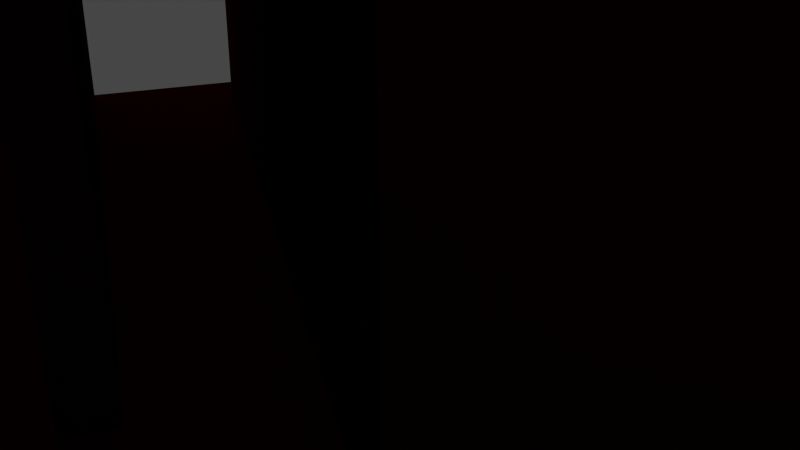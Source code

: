 # Source: edificio.blend  (saved by Blender 2.82.7; exported with 4.5.12 LTS)
import bpy
from mathutils import Matrix  # noqa: F401  (used for matrix-valued properties, if any)

bpy.ops.wm.read_factory_settings(use_empty=True)
scene = bpy.context.scene
scene.name = 'Scene'

# ---- collections
col_collection = bpy.data.collections.new('Collection'); scene.collection.children.link(col_collection)
col_parque_espana_osm = bpy.data.collections.new('parque_espana.osm'); scene.collection.children.link(col_parque_espana_osm)

# ---- materials (node trees are filled in below, after node groups)
mat_material = bpy.data.materials.new('Material')
mat_material.alpha_threshold = 0.0
mat_material.use_transparent_shadow = False
mat_material.line_color = (0.0, 0.0, 0.0, 1.0)
mat_buildings = bpy.data.materials.new('buildings')
mat_buildings.use_transparent_shadow = False
mat_buildings.diffuse_color = (0.309, 0.013, 0.012, 1.0)

# ---- material node trees
mat_material.use_nodes = True; mat_material.node_tree.nodes.clear()
_N = mat_material.node_tree.nodes; _L = mat_material.node_tree.links
n0 = _N.new('ShaderNodeOutputMaterial'); n0.name = 'Material Output'; n0.location = (300, 300)
n1 = _N.new('ShaderNodeBsdfPrincipled'); n1.name = 'Principled BSDF'; n1.location = (10, 300)
n1.distribution = 'GGX'
n1.subsurface_method = 'BURLEY'
n1.inputs[2].default_value = 0.4
n1.inputs[3].default_value = 1.45
n1.inputs[27].default_value = (0.0, 0.0, 0.0, 1.0)
n1.inputs[28].default_value = 1.0
_L.new(n1.outputs[0], n0.inputs[0])
n0.is_active_output = True

# ---- world
world_world = bpy.data.worlds.new('World'); scene.world = world_world
world_world.use_nodes = True; world_world.node_tree.nodes.clear()
_N = world_world.node_tree.nodes; _L = world_world.node_tree.links
n0 = _N.new('ShaderNodeOutputWorld'); n0.name = 'World Output'; n0.location = (300, 300)
n1 = _N.new('ShaderNodeBackground'); n1.name = 'Background'; n1.location = (10, 300)
n1.inputs[0].default_value = (0.05088, 0.05088, 0.05088, 1.0)
_L.new(n1.outputs[0], n0.inputs[0])
n0.is_active_output = True
world_world.color = (0.05088, 0.05088, 0.05088)
world_world.use_sun_shadow = False
world_world.sun_shadow_jitter_overblur = 0.0

# ---- cameras
cam_camera = bpy.data.cameras.new('Camera')
cam_camera.clip_end = 100.0
cam_camera.ortho_scale = 7.314

# ---- lights
light_light = bpy.data.lights.new('Light', 'POINT')
light_light.transmission_factor = 0.0
light_light.energy = 1000.0
light_light.shadow_soft_size = 0.1
light_light.shadow_maximum_resolution = 0.006
light_light.use_absolute_resolution = True

# ---- meshes
me_cube = bpy.data.meshes.new('Cube')
me_cube.from_pydata([(1.0, 1.0, 1.0), (1.0, 1.0, -1.0), (1.0, -1.0, 1.0), (1.0, -1.0, -1.0), (-1.0, 1.0, 1.0), (-1.0, 1.0, -1.0), (-1.0, -1.0, 1.0), (-1.0, -1.0, -1.0)], [], [(0, 4, 6, 2), (3, 2, 6, 7), (7, 6, 4, 5), (5, 1, 3, 7), (1, 0, 2, 3), (5, 4, 0, 1)])
_uv = me_cube.uv_layers.new(name='UVMap')
_uv.uv.foreach_set('vector', [0.625, 0.5, 0.875, 0.5, 0.875, 0.75, 0.625, 0.75, 0.375, 0.75, 0.625, 0.75, 0.625, 1.0, 0.375, 1.0, 0.375, 0.0, 0.625, 0.0, 0.625, 0.25, 0.375, 0.25, 0.125, 0.5, 0.375, 0.5, 0.375, 0.75, 0.125, 0.75, 0.375, 0.5, 0.625, 0.5, 0.625, 0.75, 0.375, 0.75, 0.375, 0.25, 0.625, 0.25, 0.625, 0.5, 0.375, 0.5])
me_cube.materials.append(mat_material)
me_cube.use_remesh_preserve_volume = False
me_cube.use_remesh_preserve_attributes = False
me_cube.use_mirror_vertex_groups = False
me_cube.update()
me_parque_espana_osm_buildings = bpy.data.meshes.new('parque_espana.osm_buildings')
me_parque_espana_osm_buildings.from_pydata([(-297.3, -58.83, 0.0), (-285.9, -55.43, 0.0), (-290.8, -39.09, 0.0), (-302.2, -42.5, 0.0), (128.0, 59.57, 0.0), (154.0, 38.16, 0.0), (160.0, 38.41, 0.0), (151.9, 75.82, 0.0), (136.5, 71.27, 0.0), (273.9, -249.7, 0.0), (269.7, -257.8, 0.0), (280.0, -262.7, 0.0), (283.7, -255.0, 0.0), (280.0, -262.7, 0.0), (275.7, -271.6, 0.0), (265.5, -266.7, 0.0), (269.7, -257.8, 0.0), (-136.6, 101.2, 0.0), (-127.8, 118.7, 0.0), (-112.2, 110.8, 0.0), (-121.1, 93.33, 0.0), (-120.3, 166.6, 0.0), (-110.1, 184.3, 0.0), (-100.0, 178.5, 0.0), (-110.2, 160.8, 0.0), (-116.5, 164.4, 0.0), (-117.3, 163.0, 0.0), (-112.3, 160.1, 0.0), (-123.4, 140.7, 0.0), (-126.3, 142.4, 0.0), (-127.9, 139.6, 0.0), (-133.2, 142.7, 0.0), (-131.7, 145.4, 0.0), (-134.6, 147.1, 0.0), (-123.4, 166.5, 0.0), (-118.8, 163.9, 0.0), (-118.0, 165.3, 0.0), (-102.1, 114.5, 0.0), (-97.5, 111.8, 0.0), (-100.2, 107.2, 0.0), (-104.8, 109.8, 0.0), (-97.5, 121.8, 0.0), (-93.3, 119.4, 0.0), (-96.94, 113.1, 0.0), (-101.1, 115.5, 0.0), (-82.99, 113.6, 0.0), (-74.15, 108.5, 0.0), (-81.03, 96.59, 0.0), (-89.87, 101.7, 0.0), (-70.25, 134.9, 0.0), (-65.94, 132.5, 0.0), (-67.58, 129.6, 0.0), (-71.89, 132.1, 0.0), (-73.36, 129.5, 0.0), (-76.99, 131.6, 0.0), (-72.71, 139.0, 0.0), (-69.08, 137.0, 0.0), (-84.13, 126.5, 0.0), (-78.0, 123.0, 0.0), (-80.46, 118.7, 0.0), (-86.59, 122.2, 0.0), (-67.93, 121.9, 0.0), (-59.14, 116.9, 0.0), (-64.13, 108.2, 0.0), (-72.91, 113.3, 0.0), (-63.92, 130.2, 0.0), (-54.34, 124.7, 0.0), (-57.65, 118.9, 0.0), (-67.22, 124.4, 0.0), (-60.75, 146.2, 0.0), (-55.85, 143.3, 0.0), (-60.96, 134.5, 0.0), (-65.86, 137.3, 0.0), (-68.04, 157.2, 0.0), (-64.88, 155.4, 0.0), (-70.04, 146.4, 0.0), (-73.21, 148.3, 0.0), (-82.15, 132.7, 0.0), (-86.41, 135.2, 0.0), (-72.29, 159.7, 0.0), (-100.7, 126.5, 0.0), (-93.8, 138.5, 0.0), (-87.36, 134.8, 0.0), (-94.23, 122.8, 0.0), (-112.1, 127.1, 0.0), (-122.0, 132.8, 0.0), (-118.8, 138.3, 0.0), (-108.9, 132.6, 0.0), (-81.51, 162.8, 0.0), (-75.38, 159.3, 0.0), (-84.13, 144.1, 0.0), (-90.26, 147.6, 0.0), (-91.8, 155.8, 0.0), (-88.06, 153.6, 0.0), (-96.72, 138.6, 0.0), (-105.9, 143.9, 0.0), (-91.52, 168.8, 0.0), (-86.09, 165.7, 0.0), (-98.0, 178.6, 0.0), (-90.51, 174.3, 0.0), (-96.86, 163.3, 0.0), (-104.3, 167.6, 0.0), (-118.7, 139.0, 0.0), (-113.9, 147.4, 0.0), (-106.8, 143.3, 0.0), (-111.6, 135.0, 0.0), (-126.5, 169.0, 0.0), (-121.6, 177.7, 0.0), (-116.3, 174.7, 0.0), (-121.3, 166.0, 0.0), (-130.4, 171.1, 0.0), (-123.8, 166.9, 0.0), (-137.8, 142.7, 0.0), (-144.2, 146.4, 0.0), (-134.7, 163.3, 0.0), (-150.0, 157.7, 0.0), (-154.3, 160.2, 0.0), (-156.8, 155.7, 0.0), (-159.8, 157.5, 0.0), (-153.0, 169.4, 0.0), (-145.7, 165.2, 0.0), (-143.7, 163.4, 0.0), (-139.4, 161.0, 0.0), (-138.0, 160.8, 0.0), (-144.6, 149.4, 0.0), (-152.3, 153.8, 0.0), (-179.2, 184.5, 0.0), (-155.5, 171.1, 0.0), (-162.7, 158.4, 0.0), (-186.4, 171.7, 0.0), (-318.4, 166.6, 0.0), (-261.5, 276.4, 0.0), (-232.7, 261.4, 0.0), (-289.5, 151.6, 0.0), (-281.5, 145.7, 0.0), (-232.8, 238.1, 0.0), (-206.1, 224.0, 0.0), (-254.8, 131.6, 0.0), (-155.3, 146.4, 0.0), (-158.4, 140.4, 0.0), (-159.8, 137.5, 0.0), (-165.7, 140.5, 0.0), (-164.2, 143.4, 0.0), (-162.4, 142.5, 0.0), (-159.3, 148.5, 0.0), (-138.4, 108.2, 0.0), (-136.5, 107.2, 0.0), (-138.6, 103.3, 0.0), (-140.5, 104.4, 0.0), (-145.2, 95.56, 0.0), (-144.2, 95.01, 0.0), (-146.6, 90.54, 0.0), (-147.6, 91.08, 0.0), (-149.2, 88.11, 0.0), (-146.5, 86.66, 0.0), (-149.8, 80.47, 0.0), (-176.2, 94.62, 0.0), (-164.2, 117.1, 0.0), (-162.1, 120.9, 0.0), (-155.2, 133.8, 0.0), (-133.8, 122.3, 0.0), (-140.7, 109.4, 0.0), (-170.9, 129.8, 0.0), (-166.0, 127.4, 0.0), (-166.9, 125.6, 0.0), (-169.7, 120.0, 0.0), (-174.6, 122.4, 0.0), (-171.8, 128.1, 0.0), (-173.5, 129.0, 0.0), (-172.6, 130.7, 0.0), (-139.5, 100.5, 0.0), (-134.2, 97.69, 0.0), (-139.0, 88.71, 0.0), (-144.3, 91.55, 0.0), (-167.8, 122.3, 0.0), (-163.7, 120.2, 0.0), (-166.8, 114.2, 0.0), (-170.8, 116.3, 0.0), (-186.6, 93.64, 0.0), (-191.2, 95.97, 0.0), (-178.5, 120.9, 0.0), (-173.9, 118.6, 0.0), (-180.2, 89.98, 0.0), (-185.2, 92.51, 0.0), (-173.3, 115.9, 0.0), (-168.3, 113.4, 0.0), (-210.4, 107.5, 0.0), (-218.1, 111.4, 0.0), (-211.3, 124.9, 0.0), (-203.6, 121.0, 0.0), (-192.0, 96.53, 0.0), (-199.4, 100.3, 0.0), (-193.0, 112.8, 0.0), (-185.7, 109.0, 0.0), (-137.8, 136.5, 0.0), (-133.2, 134.2, 0.0), (-137.0, 126.7, 0.0), (-141.6, 129.1, 0.0), (-144.7, 140.5, 0.0), (-140.7, 138.5, 0.0), (-144.9, 130.1, 0.0), (-149.0, 132.2, 0.0), (-174.2, 156.4, 0.0), (-170.2, 154.4, 0.0), (-174.4, 146.2, 0.0), (-178.4, 148.3, 0.0), (-181.6, 160.6, 0.0), (-176.9, 158.2, 0.0), (-179.0, 154.1, 0.0), (-183.7, 156.5, 0.0), (-187.8, 156.7, 0.0), (-178.5, 152.0, 0.0), (-180.5, 148.1, 0.0), (-189.7, 152.8, 0.0), (-189.5, 165.2, 0.0), (-185.9, 163.4, 0.0), (-190.6, 154.1, 0.0), (-194.2, 156.0, 0.0), (-170.9, 142.1, 0.0), (-174.8, 134.5, 0.0), (-187.6, 141.0, 0.0), (-183.7, 148.6, 0.0), (-155.8, 135.2, 0.0), (-156.1, 134.6, 0.0), (-159.0, 136.0, 0.0), (-156.9, 140.2, 0.0), (-154.6, 139.0, 0.0), (-151.7, 144.7, 0.0), (-147.2, 142.4, 0.0), (-151.9, 133.2, 0.0), (-164.5, 127.8, 0.0), (-169.9, 130.5, 0.0), (-166.6, 137.1, 0.0), (-161.2, 134.3, 0.0), (-158.0, 132.7, 0.0), (-161.3, 126.2, 0.0), (-162.1, 124.8, 0.0), (-165.3, 126.4, 0.0), (-196.3, 120.4, 0.0), (-189.8, 133.3, 0.0), (-180.3, 128.4, 0.0), (-186.8, 115.6, 0.0), (-201.3, 122.0, 0.0), (-206.7, 124.7, 0.0), (-199.9, 138.2, 0.0), (-194.5, 135.5, 0.0), (-208.7, 105.9, 0.0), (-201.3, 120.4, 0.0), (-192.6, 116.0, 0.0), (-200.0, 101.5, 0.0), (-118.6, -102.4, 0.0), (-124.1, -99.54, 0.0), (-127.6, -97.76, 0.0), (-124.7, -92.08, 0.0), (-121.2, -93.86, 0.0), (-118.7, -88.99, 0.0), (-122.2, -87.22, 0.0), (-119.5, -82.05, 0.0), (-116.7, -76.45, 0.0), (-111.4, -79.16, 0.0), (-113.7, -83.71, 0.0), (-110.0, -85.6, 0.0), (-299.6, -65.19, 0.0), (-289.3, -70.5, 0.0), (-290.9, -73.64, 0.0), (-292.9, -77.55, 0.0), (-298.2, -74.83, 0.0), (-296.2, -70.91, 0.0), (-301.2, -68.33, 0.0), (-281.2, -79.25, 0.0), (-279.9, -76.8, 0.0), (-277.7, -77.94, 0.0), (-279.4, -81.23, 0.0), (-276.3, -82.79, 0.0), (-278.4, -86.92, 0.0), (-287.9, -82.08, 0.0), (-285.7, -77.94, 0.0), (-283.9, -78.87, 0.0), (-283.5, -78.03, 0.0), (-291.9, -93.84, 0.0), (-293.7, -97.42, 0.0), (-298.1, -95.18, 0.0), (-296.3, -91.59, 0.0), (-297.2, -91.09, 0.0), (-296.8, -90.24, 0.0), (-295.8, -90.73, 0.0), (-291.4, -92.99, 0.0), (-296.0, -112.6, 0.0), (-302.6, -109.2, 0.0), (-308.1, -106.4, 0.0), (-306.5, -103.1, 0.0), (-300.9, -105.9, 0.0), (-298.3, -100.8, 0.0), (-291.7, -104.2, 0.0), (-295.8, -85.32, 0.0), (-290.2, -88.2, 0.0), (-291.6, -90.88, 0.0), (-297.2, -88.01, 0.0), (-291.9, -80.74, 0.0), (-279.9, -86.93, 0.0), (-282.0, -91.09, 0.0), (-294.1, -84.9, 0.0), (-279.3, -52.72, 0.0), (-278.2, -50.68, 0.0), (-275.6, -52.03, 0.0), (-276.6, -54.07, 0.0), (-273.2, -55.82, 0.0), (-276.4, -61.94, 0.0), (-279.8, -60.19, 0.0), (-282.4, -58.83, 0.0), (-276.8, -71.31, 0.0), (-283.5, -67.87, 0.0), (-281.4, -63.85, 0.0), (-274.7, -67.28, 0.0), (-271.8, -61.69, 0.0), (-268.4, -63.43, 0.0), (-274.1, -74.38, 0.0), (-277.4, -72.64, 0.0), (-237.0, -81.73, 0.0), (-243.4, -78.43, 0.0), (-245.8, -77.21, 0.0), (-244.4, -74.48, 0.0), (-242.0, -75.7, 0.0), (-239.3, -70.32, 0.0), (-232.9, -73.61, 0.0), (-238.0, -89.61, 0.0), (-236.5, -86.71, 0.0), (-236.8, -86.58, 0.0), (-233.9, -80.94, 0.0), (-233.6, -81.06, 0.0), (-230.5, -75.02, 0.0), (-225.1, -77.79, 0.0), (-232.6, -92.38, 0.0), (-267.0, -95.73, 0.0), (-257.4, -100.7, 0.0), (-264.2, -114.0, 0.0), (-273.8, -109.1, 0.0), (-253.6, -88.84, 0.0), (-261.7, -84.66, 0.0), (-251.7, -65.19, 0.0), (-243.6, -69.37, 0.0), (-252.9, -89.54, 0.0), (-247.8, -79.63, 0.0), (-241.9, -82.64, 0.0), (-247.0, -92.57, 0.0), (-247.2, -106.3, 0.0), (-251.0, -104.4, 0.0), (-246.5, -95.53, 0.0), (-242.7, -97.46, 0.0), (-239.4, -90.95, 0.0), (-230.4, -95.53, 0.0), (-238.3, -110.9, 0.0), (-218.7, -107.8, 0.0), (-218.0, -106.3, 0.0), (-214.5, -108.1, 0.0), (-212.3, -103.8, 0.0), (-207.2, -106.4, 0.0), (-209.4, -110.7, 0.0), (-210.2, -112.2, 0.0), (-215.3, -109.6, 0.0), (-187.5, -101.7, 0.0), (-180.7, -105.3, 0.0), (-184.9, -113.6, 0.0), (-191.8, -110.0, 0.0), (-207.5, -86.94, 0.0), (-199.8, -90.89, 0.0), (-204.2, -99.61, 0.0), (-211.9, -95.66, 0.0), (-92.57, -73.35, 0.0), (-88.71, -75.33, 0.0), (-91.31, -80.39, 0.0), (-95.16, -78.41, 0.0), (-35.69, -90.39, 0.0), (-20.78, -98.04, 0.0), (-26.68, -109.5, 0.0), (-41.59, -101.9, 0.0), (-44.42, -85.74, 0.0), (-38.06, -89.01, 0.0), (-47.8, -108.0, 0.0), (-54.15, -104.7, 0.0), (-50.75, -80.82, 0.0), (-45.7, -83.41, 0.0), (-57.09, -105.6, 0.0), (-62.14, -103.0, 0.0), (-59.91, -76.16, 0.0), (-54.39, -78.99, 0.0), (-66.24, -102.1, 0.0), (-71.75, -99.25, 0.0), (-74.69, -80.25, 0.0), (-69.21, -83.07, 0.0), (-71.59, -87.72, 0.0), (-77.07, -84.9, 0.0), (-73.99, -73.77, 0.0), (-67.0, -77.36, 0.0), (-68.92, -81.1, 0.0), (-75.91, -77.51, 0.0), (-73.0, -69.13, 0.0), (-63.45, -74.03, 0.0), (-64.98, -77.01, 0.0), (-74.53, -72.11, 0.0), (-85.82, -62.51, 0.0), (-76.79, -67.14, 0.0), (-79.76, -72.93, 0.0), (-88.78, -68.29, 0.0), (-99.47, -54.9, 0.0), (-110.2, -75.75, 0.0), (-119.4, -71.02, 0.0), (-108.7, -50.16, 0.0), (-102.1, -88.13, 0.0), (-106.2, -96.04, 0.0), (-111.4, -93.34, 0.0), (-107.4, -85.45, 0.0), (-102.0, -77.43, 0.0), (-94.34, -81.36, 0.0), (-96.52, -85.6, 0.0), (-104.2, -81.67, 0.0), (-103.7, -96.45, 0.0), (-99.89, -89.03, 0.0), (-92.57, -92.78, 0.0), (-96.38, -100.2, 0.0), (-137.3, -76.88, 0.0), (-129.6, -80.86, 0.0), (-136.9, -95.18, 0.0), (-144.7, -91.19, 0.0), (-135.1, -73.35, 0.0), (-132.1, -67.49, 0.0), (-123.1, -72.09, 0.0), (-126.1, -77.95, 0.0), (-121.4, -42.94, 0.0), (-108.4, -49.61, 0.0), (-119.4, -71.02, 0.0), (-132.4, -64.34, 0.0), (-87.64, -25.34, 0.0), (-80.21, -29.24, 0.0), (-82.15, -32.94, 0.0), (-89.59, -29.04, 0.0), (-92.01, -36.47, 0.0), (-85.51, -39.87, 0.0), (-87.64, -43.93, 0.0), (-94.13, -40.52, 0.0), (-24.42, -62.09, 0.0), (-20.11, -64.35, 0.0), (-26.53, -76.59, 0.0), (-30.85, -74.33, 0.0), (-29.91, -58.99, 0.0), (-26.19, -60.95, 0.0), (-31.6, -71.24, 0.0), (-35.32, -69.29, 0.0), (-24.7, -48.86, 0.0), (-20.43, -51.1, 0.0), (-24.42, -58.71, 0.0), (-28.7, -56.46, 0.0), (-39.2, -49.84, 0.0), (-29.37, -55.0, 0.0), (-36.11, -67.86, 0.0), (-45.95, -62.7, 0.0), (-49.61, -56.44, 0.0), (-45.83, -58.43, 0.0), (-48.39, -63.32, 0.0), (-52.18, -61.33, 0.0), (-55.82, -59.41, 0.0), (-53.26, -54.52, 0.0), (-49.91, -48.15, 0.0), (-46.26, -50.06, 0.0), (-60.47, -43.78, 0.0), (-52.93, -47.56, 0.0), (-57.57, -56.85, 0.0), (-65.11, -53.08, 0.0), (-74.27, -20.69, 0.0), (-68.18, -23.69, 0.0), (-72.13, -31.7, 0.0), (-78.21, -28.72, 0.0), (-100.9, -6.467, 0.0), (-83.84, -15.91, 0.0), (-96.5, -38.76, 0.0), (-113.5, -29.33, 0.0), (-89.76, -2.248, 0.0), (-85.18, -5.031, 0.0), (-89.11, -11.51, 0.0), (-93.7, -8.727, 0.0), (-25.97, -19.15, 0.0), (-13.07, -25.59, 0.0), (-23.08, -45.59, 0.0), (-35.97, -39.14, 0.0), (-36.39, -12.39, 0.0), (-26.82, -17.38, 0.0), (-36.97, -36.8, 0.0), (-46.53, -31.82, 0.0), (-54.7, 1.559, 0.0), (-37.81, -6.735, 0.0), (-49.06, -29.69, 0.0), (-65.96, -21.4, 0.0), (-89.19, 18.74, 0.0), (-62.87, 4.653, 0.0), (-70.95, -10.48, 0.0), (-97.28, 3.596, 0.0), (-107.2, 135.9, 0.0), (-101.1, 132.5, 0.0), (-102.7, 129.7, 0.0), (-108.8, 133.0, 0.0), (-66.1, 58.3, 0.0), (-44.42, 46.19, 0.0), (-49.2, 37.63, 0.0), (-70.88, 49.74, 0.0), (-42.17, 85.79, 0.0), (-40.62, 88.99, 0.0), (-24.7, 81.25, 0.0), (-26.64, 77.28, 0.0), (-9.218, 67.73, 0.0), (-22.5, 43.49, 0.0), (-63.61, 66.02, 0.0), (-50.33, 90.26, 0.0), (-102.8, 69.84, 0.0), (-108.9, 73.25, 0.0), (-106.8, 77.02, 0.0), (-100.7, 73.62, 0.0), (-96.94, 63.64, 0.0), (-103.1, 67.14, 0.0), (-100.7, 71.39, 0.0), (-94.54, 67.91, 0.0), (-78.77, 79.69, 0.0), (-86.49, 65.98, 0.0), (-101.9, 74.63, 0.0), (-94.14, 88.34, 0.0), (-106.6, 66.46, 0.0), (-111.1, 58.61, 0.0), (-114.3, 60.41, 0.0), (-109.8, 68.26, 0.0), (-98.91, 47.6, 0.0), (-107.5, 52.42, 0.0), (-101.0, 63.93, 0.0), (-92.43, 59.1, 0.0), (-126.3, 74.6, 0.0), (-118.9, 87.71, 0.0), (-119.2, 87.86, 0.0), (-114.3, 96.56, 0.0), (-111.9, 95.23, 0.0), (-109.4, 99.79, 0.0), (-110.1, 100.2, 0.0), (-106.3, 107.0, 0.0), (-96.65, 101.5, 0.0), (-100.5, 94.77, 0.0), (-105.0, 97.34, 0.0), (-107.6, 92.79, 0.0), (-103.8, 90.68, 0.0), (-108.7, 81.99, 0.0), (-109.7, 82.51, 0.0), (-111.9, 78.59, 0.0), (-109.3, 77.17, 0.0), (-114.0, 68.85, 0.0), (-116.5, 70.28, 0.0), (-119.1, 65.75, 0.0), (-116.4, 64.21, 0.0), (-120.1, 57.52, 0.0), (-125.7, 60.64, 0.0), (-130.0, 63.09, 0.0), (-127.2, 68.11, 0.0), (-129.3, 69.27, 0.0), (-129.0, 69.78, 0.0), (-130.1, 70.38, 0.0), (-127.4, 75.2, 0.0), (-141.7, 79.37, 0.0), (-142.3, 78.34, 0.0), (-140.6, 77.45, 0.0), (-142.3, 74.26, 0.0), (-144.1, 75.2, 0.0), (-149.6, 78.11, 0.0), (-143.6, 89.48, 0.0), (-139.1, 87.11, 0.0), (-135.7, 93.56, 0.0), (-134.5, 92.97, 0.0), (-129.9, 90.53, 0.0), (-132.3, 85.99, 0.0), (-136.9, 88.44, 0.0), (-140.1, 82.49, 0.0), (-136.1, 80.38, 0.0), (-137.8, 77.27, 0.0), (-291.5, 97.6, 0.0), (-276.9, 88.99, 0.0), (-279.5, 84.47, 0.0), (-285.1, 87.74, 0.0), (-287.0, 84.48, 0.0), (-296.1, 89.83, 0.0), (-284.9, 71.25, 0.0), (-287.2, 67.42, 0.0), (-294.9, 71.96, 0.0), (-292.6, 75.8, 0.0), (-267.3, 113.0, 0.0), (-263.8, 111.0, 0.0), (-270.1, 100.2, 0.0), (-272.8, 95.54, 0.0), (-276.3, 97.58, 0.0), (-273.6, 102.3, 0.0), (-281.9, 107.2, 0.0), (-285.4, 101.3, 0.0), (-291.5, 104.9, 0.0), (-288.1, 110.8, 0.0), (-293.6, 114.0, 0.0), (-287.3, 124.8, 0.0), (-299.5, 131.2, 0.0), (-290.0, 126.1, 0.0), (-295.2, 116.4, 0.0), (-304.8, 121.5, 0.0), (-190.6, 42.53, 0.0), (-183.6, 38.68, 0.0), (-184.9, 36.44, 0.0), (-191.8, 40.28, 0.0), (-231.8, 52.67, 0.0), (-225.3, 49.06, 0.0), (-228.6, 43.18, 0.0), (-220.8, 38.83, 0.0), (-226.5, 28.59, 0.0), (-255.6, 44.79, 0.0), (-249.9, 55.03, 0.0), (-246.6, 61.06, 0.0), (-237.0, 55.76, 0.0), (-240.4, 49.73, 0.0), (-235.1, 46.79, 0.0), (-141.6, -6.834, 0.0), (-141.4, -6.467, 0.0), (-132.8, -11.28, 0.0), (-131.2, -8.404, 0.0), (-134.7, -6.467, 0.0), (-134.1, -5.387, 0.0), (-130.6, -7.313, 0.0), (-126.1, -9.796, 0.0), (-128.3, -13.76, 0.0), (-132.6, -21.4, 0.0), (-137.0, -18.91, 0.0), (-156.5, -8.115, 0.0), (-152.4, -0.8343, 0.0), (-149.1, -2.704, 0.0), (-146.5, 1.848, 0.0), (-142.7, -0.2777, 0.0), (-139.7, -1.925, 0.0), (-140.4, -3.228, 0.0), (-143.4, -1.58, 0.0), (-145.2, -4.831, 0.0), (-146.4, 48.16, 0.0), (-134.0, 41.28, 0.0), (-136.4, 36.99, 0.0), (-134.3, 35.86, 0.0), (-140.3, 25.07, 0.0), (-142.3, 26.21, 0.0), (-145.8, 19.99, 0.0), (-158.2, 26.88, 0.0), (-158.9, 36.19, 0.0), (-156.1, 34.67, 0.0), (-157.5, 32.25, 0.0), (-160.2, 33.78, 0.0), (-116.1, 29.86, 0.0), (-111.8, 27.46, 0.0), (-115.4, 20.98, 0.0), (-119.7, 23.38, 0.0), (-131.9, 19.72, 0.0), (-139.0, 23.71, 0.0), (-135.8, 29.58, 0.0), (-128.6, 25.57, 0.0), (-122.1, 24.11, 0.0), (-135.0, 31.3, 0.0), (-132.7, 35.49, 0.0), (-118.7, 27.71, 0.0), (-125.0, 16.31, 0.0), (-126.1, 16.9, 0.0), (-140.4, 11.6, 0.0), (-138.9, 14.32, 0.0), (-123.0, 5.5, 0.0), (-124.5, 2.783, 0.0), (-121.7, 1.203, 0.0), (-124.1, -3.228, 0.0), (-146.3, 9.084, 0.0), (-143.8, 13.53, 0.0), (-184.9, 36.44, 0.0), (-183.4, 39.15, 0.0), (-179.9, 37.22, 0.0), (-181.4, 34.5, 0.0), (-178.2, 35.62, 0.0), (-173.9, 33.24, 0.0), (-175.2, 30.84, 0.0), (-179.5, 33.23, 0.0), (-219.5, 84.29, 0.0), (-221.4, 80.83, 0.0), (-231.6, 86.47, 0.0), (-227.7, 93.35, 0.0), (-215.1, 86.35, 0.0), (-217.0, 82.93, 0.0), (-165.1, 38.31, 0.0), (-161.9, 36.55, 0.0), (-164.2, 32.39, 0.0), (-167.4, 34.14, 0.0), (-161.4, 46.75, 0.0), (-157.7, 44.66, 0.0), (-160.7, 39.15, 0.0), (-164.5, 41.24, 0.0), (-168.6, 30.13, 0.0), (-165.6, 28.48, 0.0), (-167.2, 25.63, 0.0), (-170.2, 27.3, 0.0), (-211.8, 60.55, 0.0), (-214.2, 56.25, 0.0), (-219.4, 59.15, 0.0), (-217.0, 63.44, 0.0), (-219.9, 48.16, 0.0), (-221.5, 45.22, 0.0), (-223.2, 46.19, 0.0), (-221.6, 49.13, 0.0), (-215.1, 54.64, 0.0), (-217.9, 49.59, 0.0), (-221.1, 51.4, 0.0), (-218.3, 56.44, 0.0), (-220.6, 69.14, 0.0), (-224.9, 61.38, 0.0), (-239.8, 69.7, 0.0), (-235.5, 77.46, 0.0), (-201.3, 78.29, 0.0), (-209.0, 64.42, 0.0), (-220.0, 70.54, 0.0), (-212.3, 84.41, 0.0), (-187.6, 31.4, 0.0), (-183.2, 28.93, 0.0), (-189.3, 17.89, 0.0), (-193.7, 20.36, 0.0), (-176.2, 20.98, 0.0), (-172.7, 19.05, 0.0), (-174.9, 15.07, 0.0), (-178.4, 17.0, 0.0), (-180.7, 30.41, 0.0), (-175.0, 27.24, 0.0), (-180.4, 17.47, 0.0), (-186.1, 20.64, 0.0), (-195.7, 25.97, 0.0), (-190.9, 34.55, 0.0), (-188.0, 32.95, 0.0), (-195.6, 19.38, 0.0), (-200.4, 22.05, 0.0), (-197.6, 27.04, 0.0), (-173.7, 62.24, 0.0), (-159.1, 54.14, 0.0), (-169.6, 35.21, 0.0), (-184.2, 43.32, 0.0), (-188.2, 69.72, 0.0), (-183.3, 67.0, 0.0), (-185.5, 63.09, 0.0), (-190.4, 65.8, 0.0), (-194.5, 58.39, 0.0), (-189.6, 55.65, 0.0), (-195.9, 44.22, 0.0), (-200.9, 46.96, 0.0), (-203.4, 48.35, 0.0), (-212.2, 53.25, 0.0), (-207.3, 61.96, 0.0), (-201.9, 58.97, 0.0), (-200.4, 61.67, 0.0), (-199.3, 63.7, 0.0), (-195.9, 61.79, 0.0), (-190.7, 71.11, 0.0), (-206.3, 32.47, 0.0), (-201.0, 41.97, 0.0), (-193.7, 37.94, 0.0), (-205.3, 17.08, 0.0), (-212.6, 21.11, 0.0), (-223.5, 27.19, 0.0), (-217.2, 38.55, 0.0), (-250.3, 0.4247, 0.0), (-253.4, 2.228, 0.0), (-256.3, 3.92, 0.0), (-253.5, 8.74, 0.0), (-250.6, 7.048, 0.0), (-247.6, 12.17, 0.0), (-250.7, 13.95, 0.0), (-247.1, 20.08, 0.0), (-244.1, 18.31, 0.0), (-241.0, 16.51, 0.0), (-244.5, 10.38, 0.0), (-260.9, -1.735, 0.0), (-264.5, -8.024, 0.0), (-278.4, 0.002141, 0.0), (-274.2, 7.182, 0.0), (-266.5, 2.729, 0.0), (-266.0, 3.62, 0.0), (-257.3, -1.401, 0.0), (-258.3, -3.182, 0.0), (-247.3, -34.06, 0.0), (-250.9, -31.97, 0.0), (-254.4, -29.97, 0.0), (-245.8, -15.06, 0.0), (-242.3, -17.05, 0.0), (-239.3, -11.82, 0.0), (-235.7, -13.92, 0.0), (-238.7, -19.16, 0.0), (-239.4, -32.75, 0.0), (-237.6, -33.78, 0.0), (-240.3, -38.48, 0.0), (-246.2, -35.09, 0.0), (-243.5, -30.39, 0.0), (-233.9, -13.94, 0.0), (-229.9, -16.3, 0.0), (-213.1, 4.933, 0.0), (-205.3, 0.4353, 0.0), (-216.3, -18.58, 0.0), (-224.1, -14.08, 0.0), (-234.2, -10.83, 0.0), (-222.3, 9.742, 0.0), (-215.2, 5.634, 0.0), (-227.1, -14.94, 0.0), (-239.8, 0.9255, 0.0), (-235.9, 7.605, 0.0), (-229.9, 4.154, 0.0), (-237.2, -8.403, 0.0), (-243.2, -4.941, 0.0), (-243.9, -4.496, 0.0), (-240.5, 1.371, 0.0), (-256.2, 15.5, 0.0), (-258.7, 11.09, 0.0), (-256.6, 9.865, 0.0), (-258.9, 5.969, 0.0), (-261.0, 7.182, 0.0), (-262.9, 8.306, 0.0), (-258.1, 16.62, 0.0), (-252.8, 25.77, 0.0), (-248.9, 23.52, 0.0), (-254.2, 14.37, 0.0), (-285.9, -15.91, 0.0), (-278.0, -2.269, 0.0), (-252.9, -16.77, 0.0), (-260.8, -30.41, 0.0), (-207.2, -55.75, 0.0), (-198.9, -41.81, 0.0), (-195.6, -43.79, 0.0), (-201.3, -53.4, 0.0), (-200.0, -54.2, 0.0), (-202.6, -58.53, 0.0), (-174.5, -62.29, 0.0), (-176.5, -61.1, 0.0), (-174.2, -57.21, 0.0), (-169.3, -60.11, 0.0), (-171.6, -64.01, 0.0), (-174.1, -68.03, 0.0), (-176.9, -66.31, 0.0), (-165.4, -64.79, 0.0), (-168.3, -69.7, 0.0), (-170.7, -68.26, 0.0), (-167.8, -63.35, 0.0), (-167.4, -63.54, 0.0), (-166.1, -61.25, 0.0), (-164.0, -62.48, 0.0), (-185.6, -28.05, 0.0), (-178.6, -32.24, 0.0), (-180.4, -35.15, 0.0), (-182.8, -39.27, 0.0), (-186.2, -37.28, 0.0), (-184.7, -34.78, 0.0), (-182.7, -35.93, 0.0), (-181.8, -34.31, 0.0), (-185.8, -31.9, 0.0), (-187.8, -35.2, 0.0), (-189.3, -34.26, 0.0), (-157.9, -51.95, 0.0), (-153.6, -54.55, 0.0), (-156.1, -58.71, 0.0), (-160.4, -56.12, 0.0), (-187.3, -53.92, 0.0), (-181.9, -57.17, 0.0), (-187.5, -66.46, 0.0), (-192.9, -63.2, 0.0), (-195.2, -50.96, 0.0), (-190.4, -53.86, 0.0), (-195.1, -61.67, 0.0), (-199.9, -58.78, 0.0), (-207.7, -50.23, 0.0), (-205.8, -51.38, 0.0), (-208.5, -55.93, 0.0), (-214.0, -52.64, 0.0), (-205.8, -38.99, 0.0), (-202.2, -41.12, 0.0), (-201.8, -31.11, 0.0), (-196.1, -34.53, 0.0), (-198.3, -38.15, 0.0), (-204.0, -34.73, 0.0), (-212.8, -14.92, 0.0), (-199.1, -23.14, 0.0), (-202.1, -28.15, 0.0), (-215.8, -19.92, 0.0), (-190.6, -6.467, 0.0), (-198.2, -19.12, 0.0), (-210.6, -11.68, 0.0), (-203.0, 0.9696, 0.0), (-186.6, -26.18, 0.0), (-189.1, -30.32, 0.0), (-192.3, -28.44, 0.0), (-189.8, -24.3, 0.0), (-182.0, -19.57, 0.0), (-184.9, -24.39, 0.0), (-189.2, -21.82, 0.0), (-186.3, -17.0, 0.0), (-178.3, -17.73, 0.0), (-171.6, -21.26, 0.0), (-175.8, -29.29, 0.0), (-182.5, -25.76, 0.0), (-182.4, -51.67, 0.0), (-192.2, -46.22, 0.0), (-187.5, -37.9, 0.0), (-177.8, -43.36, 0.0), (-170.0, -20.13, 0.0), (-163.8, -23.41, 0.0), (-174.0, -42.56, 0.0), (-180.2, -39.27, 0.0), (-158.2, -27.31, 0.0), (-140.8, -36.08, 0.0), (-148.4, -51.14, 0.0), (-165.8, -42.38, 0.0), (-220.5, -231.0, 0.0), (-230.5, -248.7, 0.0), (-222.1, -253.5, 0.0), (-219.3, -248.6, 0.0), (-204.0, -257.2, 0.0), (-194.8, -262.4, 0.0), (-187.6, -249.6, 0.0), (223.0, -251.7, 0.0), (218.7, -261.0, 0.0), (240.1, -270.7, 0.0), (244.6, -262.1, 0.0), (227.3, -242.3, 0.0), (223.0, -251.6, 0.0), (246.4, -262.8, 0.0), (247.6, -259.6, 0.0), (252.7, -261.3, 0.0), (255.3, -257.8, 0.0), (231.9, -228.1, 0.0), (230.8, -232.4, 0.0), (240.0, -238.4, 0.0), (244.8, -241.0, 0.0), (247.8, -245.8, 0.0), (251.5, -240.3, 0.0), (235.3, -217.6, 0.0), (231.0, -226.8, 0.0), (252.3, -236.5, 0.0), (256.8, -228.0, 0.0), (254.5, -215.2, 0.0), (260.5, -218.1, 0.0), (257.9, -224.2, 0.0), (251.7, -221.3, 0.0), (259.3, -183.8, 0.0), (275.7, -191.0, 0.0), (273.5, -196.2, 0.0), (257.0, -189.0, 0.0), (249.5, -191.3, 0.0), (262.2, -197.5, 0.0), (259.5, -202.9, 0.0), (267.9, -206.9, 0.0), (269.5, -203.6, 0.0), (277.7, -207.6, 0.0), (270.2, -222.8, 0.0), (260.5, -218.1, 0.0), (254.5, -215.2, 0.0), (243.1, -209.6, 0.0), (247.2, -201.2, 0.0), (245.2, -200.2, 0.0), (96.92, -203.5, 0.0), (105.0, -207.7, 0.0), (107.9, -225.2, 0.0), (140.2, -220.9, 0.0), (136.6, -186.7, 0.0), (128.0, -176.8, 0.0), (114.7, -169.9, 0.0), (-21.82, -114.8, 0.0), (-10.45, -121.2, 0.0), (-1.974, -106.0, 0.0), (-16.61, -97.83, 0.0), (-19.12, -102.3, 0.0), (-15.86, -104.2, 0.0), (43.64, -153.3, 0.0), (51.75, -157.5, 0.0), (49.11, -162.6, 0.0), (56.26, -166.3, 0.0), (51.92, -174.7, 0.0), (36.65, -166.7, 0.0), (92.05, -139.3, 0.0), (101.7, -144.5, 0.0), (106.2, -136.3, 0.0), (96.52, -131.1, 0.0), (107.4, -106.3, 0.0), (116.9, -111.1, 0.0), (117.4, -121.5, 0.0), (116.4, -123.5, 0.0), (102.3, -116.3, 0.0), (113.8, -123.4, 0.0), (122.2, -127.8, 0.0), (118.1, -135.8, 0.0), (109.7, -131.4, 0.0), (109.5, -132.9, 0.0), (103.4, -144.9, 0.0), (113.6, -150.0, 0.0), (115.2, -146.8, 0.0), (120.5, -149.5, 0.0), (124.9, -140.8, 0.0), (37.96, -127.2, 0.0), (43.28, -130.0, 0.0), (40.18, -136.0, 0.0), (34.87, -133.2, 0.0), (44.26, -130.0, 0.0), (57.27, -136.6, 0.0), (48.04, -154.7, 0.0), (37.21, -149.1, 0.0), (38.51, -146.6, 0.0), (36.34, -145.5, 0.0), (37.99, -184.1, 0.0), (23.77, -176.6, 0.0), (30.17, -164.5, 0.0), (44.39, -172.0, 0.0), (61.35, -170.7, 0.0), (68.19, -174.3, 0.0), (55.41, -199.0, 0.0), (44.31, -193.2, 0.0), (55.87, -170.9, 0.0), (60.14, -173.1, 0.0), (65.64, -197.0, 0.0), (82.25, -205.6, 0.0), (85.23, -199.9, 0.0), (87.28, -201.0, 0.0), (92.71, -190.5, 0.0), (88.36, -188.3, 0.0), (91.2, -182.8, 0.0), (81.91, -178.0, 0.0), (80.11, -181.4, 0.0), (77.12, -179.9, 0.0), (71.9, -189.9, 0.0), (69.86, -188.9, 0.0), (66.68, -143.1, 0.0), (82.04, -151.0, 0.0), (71.54, -171.3, 0.0), (56.18, -163.3, 0.0), (58.01, -137.1, 0.0), (65.19, -140.8, 0.0), (56.75, -157.2, 0.0), (49.57, -153.6, 0.0), (55.41, -110.2, 0.0), (62.27, -113.6, 0.0), (69.21, -99.94, 0.0), (62.35, -96.47, 0.0), (58.85, -121.6, 0.0), (69.08, -127.0, 0.0), (74.03, -117.7, 0.0), (71.11, -116.2, 0.0), (73.71, -111.2, 0.0), (66.37, -107.3, 0.0), (259.4, -242.7, 0.0), (263.8, -245.1, 0.0), (261.1, -251.0, 0.0), (256.7, -248.8, 0.0), (75.69, -261.6, 0.0), (71.63, -266.7, 0.0), (74.62, -273.0, 0.0), (79.25, -276.7, 0.0), (83.58, -280.2, 0.0), (89.54, -272.7, 0.0), (267.8, -233.8, 0.0), (272.6, -224.5, 0.0), (292.0, -234.4, 0.0), (287.3, -243.7, 0.0), (275.1, -224.9, 0.0), (278.7, -217.7, 0.0), (296.5, -226.4, 0.0), (292.9, -233.6, 0.0), (279.1, -217.4, 0.0), (282.9, -210.0, 0.0), (301.5, -219.6, 0.0), (297.7, -227.0, 0.0), (280.8, -208.6, 0.0), (285.5, -199.1, 0.0), (307.2, -209.9, 0.0), (302.5, -219.4, 0.0), (285.2, -198.3, 0.0), (289.6, -189.9, 0.0), (311.4, -201.3, 0.0), (307.1, -209.6, 0.0), (286.9, -187.1, 0.0), (290.8, -179.6, 0.0), (315.6, -192.6, 0.0), (311.7, -200.1, 0.0), (272.6, -243.5, 0.0), (275.2, -238.8, 0.0), (283.2, -243.3, 0.0), (280.6, -248.0, 0.0), (6.698, 250.1, 0.0), (10.89, 231.2, 0.0), (17.6, 232.7, 0.0), (13.42, 251.6, 0.0), (30.82, 210.6, 0.0), (38.01, 179.9, 0.0), (90.48, 192.2, 0.0), (97.18, 193.7, 0.0), (90.0, 224.5, 0.0), (51.93, 240.0, 0.0), (52.74, 235.4, 0.0), (57.86, 236.3, 0.0), (58.28, 233.9, 0.0), (69.62, 235.9, 0.0), (68.39, 242.9, 0.0), (52.74, 235.4, 0.0), (57.86, 236.3, 0.0), (58.28, 233.9, 0.0), (53.16, 233.0, 0.0), (210.7, 256.6, 0.0), (213.4, 242.6, 0.0), (228.9, 245.5, 0.0), (227.9, 251.1, 0.0), (231.8, 251.8, 0.0), (230.2, 260.3, 0.0), (183.4, 196.0, 0.0), (182.2, 195.7, 0.0), (185.6, 181.6, 0.0), (186.8, 181.8, 0.0), (210.8, 186.9, 0.0), (200.5, 199.8, 0.0), (135.1, 224.5, 0.0), (152.6, 228.5, 0.0), (157.0, 216.4, 0.0), (150.4, 215.4, 0.0), (146.9, 219.9, 0.0), (141.6, 218.1, 0.0), (-17.53, 272.1, 0.0), (-16.29, 265.6, 0.0), (-12.97, 266.2, 0.0), (-11.2, 257.0, 0.0), (-4.525, 258.3, 0.0), (-4.945, 260.0, 0.0), (-5.596, 263.3, 0.0), (-6.845, 269.7, 0.0), (-7.832, 274.2, 0.0), (-29.55, 218.6, 0.0), (-26.29, 202.8, 0.0), (-9.155, 206.4, 0.0), (5.827, 209.5, 0.0), (5.228, 212.3, 0.0), (-0.147, 211.2, 0.0), (-1.753, 219.0, 0.0), (2.667, 220.0, 0.0), (1.638, 225.0, 0.0), (-14.57, 221.6, 0.0), (-13.95, 218.7, 0.0), (-12.13, 219.0, 0.0), (-10.11, 209.3, 0.0), (-16.89, 207.9, 0.0), (-18.68, 216.5, 0.0), (-15.32, 217.2, 0.0), (-16.17, 221.4, 0.0), (80.57, 257.6, 0.0), (82.06, 250.1, 0.0), (86.72, 251.1, 0.0), (85.22, 258.6, 0.0), (-36.11, 251.5, 0.0), (-21.28, 254.8, 0.0), (-19.49, 246.8, 0.0), (-22.32, 246.2, 0.0), (-16.85, 221.9, 0.0), (-28.84, 219.2, 0.0), (-46.96, 193.5, 0.0), (-46.37, 194.3, 0.0), (-50.93, 197.6, 0.0), (-48.47, 201.0, 0.0), (-54.44, 205.3, 0.0), (-51.35, 209.6, 0.0), (-59.36, 215.3, 0.0), (-62.89, 210.4, 0.0), (-65.42, 210.3, 0.0), (-66.53, 206.4, 0.0), (-68.26, 200.5, 0.0), (-62.11, 196.0, 0.0), (-58.16, 201.5, 0.0), (-80.17, 222.4, 0.0), (-66.28, 211.8, 0.0), (-68.9, 208.2, 0.0), (-72.42, 203.7, 0.0), (-86.39, 214.3, 0.0), (-68.9, 208.2, 0.0), (-66.53, 206.4, 0.0), (-68.26, 200.5, 0.0), (-72.42, 203.7, 0.0), (-91.07, 240.3, 0.0), (-81.32, 233.0, 0.0), (-91.44, 219.5, 0.0), (-100.3, 226.1, 0.0), (-97.71, 229.6, 0.0), (-96.33, 228.6, 0.0), (-92.07, 234.2, 0.0), (-94.33, 235.9, 0.0), (-79.45, 231.5, 0.0), (-66.86, 234.1, 0.0), (-67.55, 237.4, 0.0), (-53.71, 240.3, 0.0), (-55.99, 251.2, 0.0), (-62.85, 249.8, 0.0), (-62.36, 247.5, 0.0), (-70.89, 245.7, 0.0), (-73.04, 256.0, 0.0), (-84.11, 253.7, 0.0), (-94.06, 254.6, 0.0), (-89.0, 255.7, 0.0), (-87.53, 248.6, 0.0), (-92.6, 247.6, 0.0), (-153.8, 220.8, 0.0), (-146.8, 217.0, 0.0), (-156.4, 199.8, 0.0), (-135.6, 188.1, 0.0), (-138.7, 182.3, 0.0), (-140.7, 179.1, 0.0), (-150.2, 184.3, 0.0), (-154.2, 177.0, 0.0), (-176.5, 189.4, 0.0), (-171.9, 197.6, 0.0), (-167.9, 195.4, 0.0), (-144.9, 180.4, 0.0), (-136.8, 176.0, 0.0), (-134.6, 180.1, 0.0), (-138.7, 182.3, 0.0), (-135.6, 188.1, 0.0), (-131.4, 185.7, 0.0), (-129.1, 189.9, 0.0), (-135.2, 193.2, 0.0), (-131.1, 200.9, 0.0), (-114.2, 191.7, 0.0), (-126.5, 169.0, 0.0), (-130.4, 171.1, 0.0), (-134.7, 163.3, 0.0), (-137.3, 164.7, 0.0), (-139.4, 161.0, 0.0), (-143.7, 163.4, 0.0), (-142.1, 166.3, 0.0), (-150.2, 170.7, 0.0), (-198.6, 229.7, 0.0), (-192.7, 241.3, 0.0), (-221.5, 256.0, 0.0), (-227.5, 244.4, 0.0), (-248.5, 296.4, 0.0), (-192.6, 260.4, 0.0), (-187.7, 267.9, 0.0), (-190.8, 269.9, 0.0), (-189.6, 271.6, 0.0), (-196.7, 276.3, 0.0), (-195.2, 278.5, 0.0), (-200.7, 282.2, 0.0), (-199.6, 283.8, 0.0), (-207.6, 289.1, 0.0), (-206.1, 291.4, 0.0), (-212.3, 295.5, 0.0), (-210.3, 298.5, 0.0), (-217.6, 303.4, 0.0), (-216.4, 305.2, 0.0), (-224.4, 310.6, 0.0), (-223.2, 312.4, 0.0), (-229.6, 316.7, 0.0), (-233.8, 319.4, 0.0), (-115.7, 255.5, 0.0), (-104.0, 258.2, 0.0), (-100.9, 245.0, 0.0), (-112.7, 242.3, 0.0), (40.09, -250.5, 0.0), (35.04, -260.2, 0.0), (54.32, -270.3, 0.0), (59.37, -260.5, 0.0), (-10.49, -250.1, 0.0), (5.659, -258.2, 0.0), (-1.753, -272.9, 0.0), (-4.368, -269.5, 0.0), (-17.04, -263.2, 0.0), (6.761, -259.9, 0.0), (10.75, -262.0, 0.0), (8.767, -264.2, 0.0), (14.37, -264.3, 0.0), (14.23, -272.1, 0.0), (10.54, -272.0, 0.0), (13.38, -275.0, 0.0), (10.1, -281.2, 0.0), (-1.333, -275.1, 0.0), (271.6, -152.3, 0.0), (274.6, -145.7, 0.0), (281.0, -148.7, 0.0), (278.0, -155.3, 0.0), (269.4, -155.4, 0.0), (281.8, -161.2, 0.0), (278.6, -168.2, 0.0), (266.2, -162.4, 0.0), (279.3, -184.7, 0.0), (277.3, -188.6, 0.0), (257.5, -178.7, 0.0), (260.4, -172.9, 0.0), (264.4, -164.8, 0.0), (288.4, -176.8, 0.0), (283.4, -186.7, 0.0), (271.0, 174.7, 0.0), (283.0, 177.5, 0.0), (284.3, 171.5, 0.0), (272.4, 168.7, 0.0), (285.0, 182.5, 0.0), (286.1, 177.3, 0.0), (283.8, 176.9, 0.0), (284.9, 171.6, 0.0), (288.3, 172.3, 0.0), (289.1, 168.9, 0.0), (292.9, 169.7, 0.0), (290.0, 183.5, 0.0), (279.2, 163.8, 0.0), (286.3, 165.6, 0.0), (285.4, 169.2, 0.0), (288.5, 170.0, 0.0), (289.4, 166.6, 0.0), (292.3, 167.3, 0.0), (297.1, 148.3, 0.0), (288.9, 146.2, 0.0), (291.5, 143.5, 0.0), (296.3, 145.6, 0.0), (298.5, 140.3, 0.0), (296.7, 137.0, 0.0), (295.0, 138.4, 0.0), (297.4, 135.7, 0.0), (299.0, 137.1, 0.0), (300.2, 135.8, 0.0), (295.8, 131.8, 0.0), (292.2, 135.9, 0.0), (284.7, 135.4, 0.0), (289.3, 139.2, 0.0), (291.8, 136.1, 0.0), (292.2, 135.6, 0.0), (295.8, 131.2, 0.0), (291.2, 127.5, 0.0), (288.5, 140.7, 0.0), (290.8, 142.8, 0.0), (294.4, 138.6, 0.0), (292.0, 136.6, 0.0), (282.3, 139.7, 0.0), (287.6, 143.7, 0.0), (289.2, 141.6, 0.0), (283.9, 137.6, 0.0), (272.0, 165.2, 0.0), (276.2, 166.8, 0.0), (277.4, 163.7, 0.0), (273.2, 162.1, 0.0), (279.0, 146.6, 0.0), (283.0, 149.6, 0.0), (286.0, 145.6, 0.0), (282.0, 142.6, 0.0), (270.5, 158.9, 0.0), (273.1, 160.5, 0.0), (274.1, 158.9, 0.0), (278.1, 161.3, 0.0), (280.0, 158.2, 0.0), (280.9, 158.8, 0.0), (282.8, 155.7, 0.0), (275.3, 151.1, 0.0), (276.0, 150.1, 0.0), (282.8, 154.7, 0.0), (285.0, 151.6, 0.0), (278.2, 147.0, 0.0), (250.4, 87.34, 0.0), (270.8, 92.31, 0.0), (269.4, 94.3, 0.0), (285.8, 98.26, 0.0), (294.1, 86.83, 0.0), (298.0, 70.73, 0.0), (256.8, 60.75, 0.0), (-0.5144, 201.9, 0.0), (7.097, 203.3, 0.0), (6.772, 205.1, 0.0), (8.777, 205.5, 0.0), (8.441, 207.3, 0.0), (15.51, 208.6, 0.0), (15.7, 207.6, 0.0), (18.62, 208.1, 0.0), (18.83, 207.0, 0.0), (25.75, 208.2, 0.0), (27.34, 199.5, 0.0), (29.96, 200.0, 0.0), (30.94, 194.6, 0.0), (29.44, 194.3, 0.0), (30.35, 189.3, 0.0), (31.76, 189.6, 0.0), (32.62, 189.8, 0.0), (33.42, 185.4, 0.0), (29.98, 184.7, 0.0), (30.27, 183.1, 0.0), (4.934, 178.5, 0.0), (4.231, 182.4, 0.0), (1.732, 181.9, 0.0), (-2.205, 181.2, 0.0), (-5.081, 197.1, 0.0), (0.189, 198.0, 0.0), (121.5, 148.5, 0.0), (125.8, 131.1, 0.0), (137.1, 133.9, 0.0), (132.8, 151.3, 0.0), (78.58, 133.2, 0.0), (90.59, 135.7, 0.0), (94.36, 117.5, 0.0), (82.35, 115.0, 0.0), (50.7, 109.6, 0.0), (69.91, 97.64, 0.0), (77.94, 110.5, 0.0), (61.91, 120.5, 0.0), (59.77, 117.1, 0.0), (55.73, 119.6, 0.0), (51.77, 113.2, 0.0), (52.62, 112.7, 0.0), (89.22, 249.0, 0.0), (91.42, 240.8, 0.0), (97.64, 242.5, 0.0), (95.44, 250.7, 0.0), (103.2, 216.4, 0.0), (104.4, 211.9, 0.0), (114.7, 214.8, 0.0), (113.5, 219.2, 0.0), (100.1, 248.3, 0.0), (101.1, 243.5, 0.0), (105.9, 244.6, 0.0), (104.8, 249.3, 0.0), (260.6, 270.3, 0.0), (263.9, 266.0, 0.0), (265.2, 259.8, 0.0), (256.5, 258.9, 0.0), (254.3, 264.8, 0.0), (243.3, 262.3, 0.0), (242.8, 267.5, 0.0), (264.7, 258.7, 0.0), (265.4, 253.6, 0.0), (260.2, 250.5, 0.0), (254.1, 250.9, 0.0), (253.5, 256.6, 0.0), (273.1, 252.4, 0.0), (275.6, 242.0, 0.0), (247.9, 235.4, 0.0), (245.6, 245.6, 0.0), (275.6, 242.0, 0.0), (277.9, 231.5, 0.0), (261.4, 227.8, 0.0), (250.3, 225.2, 0.0), (247.9, 235.4, 0.0), (262.2, 224.4, 0.0), (264.5, 214.5, 0.0), (281.2, 218.7, 0.0), (278.8, 228.2, 0.0), (281.2, 218.7, 0.0), (285.4, 202.1, 0.0), (269.2, 197.6, 0.0), (266.3, 208.6, 0.0), (264.5, 214.5, 0.0), (262.6, 204.8, 0.0), (262.0, 207.5, 0.0), (266.3, 208.6, 0.0), (269.2, 197.6, 0.0), (253.9, 194.9, 0.0), (252.5, 201.4, 0.0), (253.9, 194.9, 0.0), (245.1, 192.9, 0.0), (235.2, 206.3, 0.0), (245.0, 208.6, 0.0), (246.9, 200.1, 0.0), (252.5, 201.4, 0.0), (235.2, 206.3, 0.0), (231.3, 211.5, 0.0), (247.9, 215.4, 0.0), (247.4, 210.2, 0.0), (245.0, 208.6, 0.0), (231.3, 211.5, 0.0), (227.6, 217.4, 0.0), (247.1, 221.2, 0.0), (247.9, 215.4, 0.0), (227.6, 217.4, 0.0), (219.8, 229.2, 0.0), (246.0, 234.0, 0.0), (247.1, 221.2, 0.0), (198.0, 256.0, 0.0), (188.0, 268.4, 0.0), (200.0, 271.3, 0.0), (202.9, 266.0, 0.0), (232.7, 273.1, 0.0), (234.7, 264.2, 0.0), (232.3, 263.6, 0.0), (128.7, 258.2, 0.0), (130.6, 251.6, 0.0), (142.6, 254.8, 0.0), (141.3, 260.7, 0.0), (144.1, 256.9, 0.0), (156.2, 258.6, 0.0), (152.3, 264.9, 0.0), (141.0, 263.4, 0.0), (130.8, 251.0, 0.0), (131.7, 248.8, 0.0), (136.2, 250.1, 0.0), (136.4, 248.4, 0.0), (140.7, 248.9, 0.0), (144.1, 246.4, 0.0), (144.1, 250.8, 0.0), (142.8, 253.9, 0.0), (147.1, 248.4, 0.0), (161.2, 252.7, 0.0), (161.4, 254.9, 0.0), (158.5, 257.3, 0.0), (145.9, 253.4, 0.0), (131.5, 244.0, 0.0), (132.6, 237.8, 0.0), (145.2, 240.7, 0.0), (144.9, 244.0, 0.0), (141.9, 243.0, 0.0), (141.9, 246.6, 0.0), (146.8, 240.3, 0.0), (155.7, 242.2, 0.0), (166.3, 245.2, 0.0), (165.0, 249.6, 0.0), (162.6, 251.2, 0.0), (145.4, 246.1, 0.0), (133.0, 236.3, 0.0), (135.8, 225.1, 0.0), (153.3, 229.1, 0.0), (154.5, 229.4, 0.0), (154.1, 241.4, 0.0), (145.6, 239.5, 0.0), (155.7, 242.2, 0.0), (158.3, 232.8, 0.0), (166.3, 234.7, 0.0), (166.9, 237.3, 0.0), (170.8, 239.0, 0.0), (166.3, 245.2, 0.0), (159.6, 232.2, 0.0), (162.3, 219.4, 0.0), (168.3, 220.5, 0.0), (167.8, 224.8, 0.0), (179.0, 227.6, 0.0), (177.1, 231.7, 0.0), (171.6, 231.5, 0.0), (172.9, 227.9, 0.0), (166.3, 226.7, 0.0), (166.8, 233.8, 0.0), (150.4, 214.1, 0.0), (155.7, 208.6, 0.0), (157.9, 209.9, 0.0), (159.3, 207.6, 0.0), (157.2, 206.2, 0.0), (168.9, 189.7, 0.0), (168.6, 200.0, 0.0), (173.1, 201.1, 0.0), (172.7, 203.5, 0.0), (171.3, 202.8, 0.0), (169.4, 219.1, 0.0), (135.2, 201.9, 0.0), (140.6, 177.3, 0.0), (162.7, 182.1, 0.0), (160.9, 190.3, 0.0), (160.4, 192.5, 0.0), (159.7, 195.8, 0.0), (155.7, 194.9, 0.0), (157.0, 189.1, 0.0), (151.6, 187.9, 0.0), (147.9, 204.7, 0.0), (167.2, 175.7, 0.0), (174.9, 177.1, 0.0), (174.3, 180.3, 0.0), (168.2, 179.2, 0.0), (166.7, 187.4, 0.0), (179.3, 189.7, 0.0), (180.2, 184.7, 0.0), (181.1, 179.6, 0.0), (186.8, 180.7, 0.0), (186.0, 185.0, 0.0), (190.4, 185.8, 0.0), (193.0, 171.3, 0.0), (168.8, 166.9, 0.0), (174.2, 205.4, 0.0), (169.9, 222.0, 0.0), (180.6, 225.6, 0.0), (193.2, 210.1, 0.0), (247.9, 224.1, 0.0), (259.3, 225.7, 0.0), (262.7, 209.3, 0.0), (259.7, 209.2, 0.0), (259.8, 205.2, 0.0), (250.1, 203.6, 0.0), (279.4, -134.5, 0.0), (285.6, -137.8, 0.0), (284.1, -140.5, 0.0), (278.0, -137.1, 0.0), (293.5, -132.3, 0.0), (296.2, -134.3, 0.0), (290.2, -142.4, 0.0), (287.5, -140.5, 0.0), (286.7, -122.8, 0.0), (293.6, -128.6, 0.0), (287.2, -136.3, 0.0), (280.3, -130.5, 0.0), (277.8, -139.2, 0.0), (289.5, -145.6, 0.0), (287.0, -150.1, 0.0), (275.3, -143.6, 0.0), (298.6, -133.9, 0.0), (304.1, -137.7, 0.0), (296.2, -149.1, 0.0), (290.7, -145.3, 0.0), (255.7, 175.3, 0.0), (263.0, 166.2, 0.0), (270.3, 171.3, 0.0), (268.9, 178.3, 0.0), (46.74, -93.45, 0.0), (39.36, -107.4, 0.0), (48.77, -112.3, 0.0), (56.14, -98.44, 0.0), (96.25, -204.3, 0.0), (105.0, -209.1, 0.0), (98.71, -220.5, 0.0), (89.99, -215.7, 0.0), (125.3, -223.0, 0.0), (132.5, -229.3, 0.0), (124.5, -238.4, 0.0), (117.3, -232.1, 0.0), (69.17, -127.3, 0.0), (77.1, -113.0, 0.0), (85.63, -117.7, 0.0), (77.69, -132.0, 0.0), (88.2, -114.0, 0.0), (77.85, -132.3, 0.0), (84.51, -136.1, 0.0), (94.86, -117.8, 0.0), (89.93, -127.6, 0.0), (85.21, -136.2, 0.0), (91.38, -139.6, 0.0), (96.11, -131.0, 0.0), (104.1, -117.7, 0.0), (99.98, -115.4, 0.0), (98.17, -118.7, 0.0), (95.75, -117.3, 0.0), (90.33, -127.1, 0.0), (99.77, -132.3, 0.0), (100.7, -130.6, 0.0), (102.7, -131.7, 0.0), (104.8, -127.9, 0.0), (102.9, -126.9, 0.0), (105.4, -122.4, 0.0), (102.4, -120.8, 0.0), (7.444, -142.5, 0.0), (-1.228, -158.8, 0.0), (3.79, -161.5, 0.0), (-0.231, -169.0, 0.0), (9.628, -174.3, 0.0), (18.09, -158.4, 0.0), (15.55, -157.0, 0.0), (19.78, -149.1, 0.0), (24.5, -151.6, 0.0), (11.91, -175.1, 0.0), (21.08, -180.0, 0.0), (33.68, -156.5, 0.0), (11.69, -113.6, 0.0), (-0.6509, -137.2, 0.0), (24.67, -150.4, 0.0), (37.0, -126.9, 0.0), (6.814, -142.3, 0.0), (-2.068, -158.8, 0.0), (3.223, -161.7, 0.0), (-0.6194, -168.8, 0.0), (-14.28, -161.5, 0.0), (-1.564, -137.8, 0.0), (-8.441, -191.3, 0.0), (-16.07, -207.0, 0.0), (-33.65, -198.2, 0.0), (-27.83, -186.2, 0.0), (-26.42, -184.7, 0.0), (-24.67, -184.2, 0.0), (-22.22, -184.6, 0.0), (-1.176, -197.2, 0.0), (-7.15, -209.3, 0.0), (0.5354, -213.1, 0.0), (6.52, -201.0, 0.0), (-9.68, -195.2, 0.0), (-11.91, -199.6, 0.0), (-4.777, -203.2, 0.0), (-2.551, -198.7, 0.0), (-11.36, -201.1, 0.0), (-5.375, -204.1, 0.0), (-8.998, -211.3, 0.0), (-14.98, -208.2, 0.0), (-15.11, -209.1, 0.0), (-19.15, -216.8, 0.0), (-7.633, -222.9, 0.0), (-3.591, -215.2, 0.0), (-20.23, -216.9, 0.0), (-7.937, -223.4, 0.0), (-13.18, -233.2, 0.0), (-25.47, -226.6, 0.0), (-12.72, -234.0, 0.0), (-16.15, -240.4, 0.0), (-28.99, -233.5, 0.0), (-25.55, -227.2, 0.0), (52.21, -225.8, 0.0), (48.43, -232.7, 0.0), (55.71, -236.6, 0.0), (59.49, -229.7, 0.0), (60.02, -230.0, 0.0), (53.52, -242.3, 0.0), (60.76, -246.1, 0.0), (67.26, -233.8, 0.0), (55.54, -237.0, 0.0), (52.45, -242.8, 0.0), (45.37, -239.1, 0.0), (48.45, -233.2, 0.0), (42.57, -245.4, 0.0), (40.21, -249.8, 0.0), (46.2, -253.0, 0.0), (48.56, -248.6, 0.0), (45.36, -239.6, 0.0), (63.58, -249.3, 0.0), (58.24, -259.3, 0.0), (46.78, -253.2, 0.0), (49.27, -248.6, 0.0), (42.5, -245.0, 0.0), (67.34, -234.4, 0.0), (61.32, -246.1, 0.0), (69.45, -250.3, 0.0), (75.46, -238.6, 0.0), (75.89, -238.8, 0.0), (69.79, -250.6, 0.0), (75.71, -253.7, 0.0), (81.8, -241.8, 0.0), (82.32, -241.8, 0.0), (75.96, -254.2, 0.0), (82.7, -257.6, 0.0), (89.06, -245.2, 0.0), (79.91, -263.4, 0.0), (93.18, -246.9, 0.0), (102.7, -254.5, 0.0), (89.4, -271.0, 0.0), (26.47, -211.6, 0.0), (22.5, -219.1, 0.0), (33.0, -224.6, 0.0), (27.58, -234.9, 0.0), (34.7, -238.7, 0.0), (44.07, -220.8, 0.0), (25.57, -211.0, 0.0), (16.21, -228.6, 0.0), (5.407, -222.8, 0.0), (14.76, -205.3, 0.0), (17.05, -237.0, 0.0), (15.37, -240.1, 0.0), (13.07, -238.9, 0.0), (9.281, -246.1, 0.0), (26.2, -255.1, 0.0), (31.68, -244.7, 0.0), (22.15, -219.4, 0.0), (17.03, -229.1, 0.0), (26.94, -234.3, 0.0), (32.06, -224.7, 0.0), (34.52, -238.9, 0.0), (31.89, -244.0, 0.0), (15.26, -235.3, 0.0), (17.9, -230.3, 0.0), (11.7, -226.8, 0.0), (8.945, -232.0, 0.0), (1.638, -228.2, 0.0), (-2.194, -235.5, 0.0), (10.69, -242.2, 0.0), (17.28, -229.7, 0.0), (-2.362, -235.9, 0.0), (10.61, -242.5, 0.0), (4.693, -254.1, 0.0), (-8.284, -247.5, 0.0), (12.83, -248.5, 0.0), (7.36, -258.6, 0.0), (20.55, -265.8, 0.0), (23.8, -259.8, 0.0), (26.02, -255.6, 0.0), (-26.29, 202.8, 0.0), (-9.155, 206.4, 0.0), (-1.942, 171.5, 0.0), (13.46, 174.7, 0.0), (15.38, 165.4, 0.0), (-17.16, 158.7, 0.0), (71.32, 185.2, 0.0), (88.49, 189.7, 0.0), (90.84, 180.7, 0.0), (73.66, 176.2, 0.0), (124.8, 189.2, 0.0), (106.9, 186.0, 0.0), (108.1, 179.6, 0.0), (103.0, 178.7, 0.0), (105.3, 166.0, 0.0), (128.3, 170.1, 0.0), (90.48, 192.2, 0.0), (94.13, 174.7, 0.0), (102.5, 176.5, 0.0), (100.9, 184.2, 0.0), (123.5, 188.9, 0.0), (121.4, 198.7, 0.0), (105.1, 195.2, 0.0), (105.9, 191.2, 0.0), (97.85, 189.5, 0.0), (97.18, 193.7, 0.0), (104.3, 208.0, 0.0), (116.1, 211.4, 0.0), (118.6, 202.6, 0.0), (106.8, 199.2, 0.0), (101.6, 231.9, 0.0), (106.1, 232.7, 0.0), (107.0, 227.9, 0.0), (102.5, 227.1, 0.0), (86.1, 232.9, 0.0), (97.75, 235.4, 0.0), (99.19, 228.9, 0.0), (87.54, 226.4, 0.0), (70.48, 229.1, 0.0), (79.49, 231.1, 0.0), (80.69, 225.5, 0.0), (71.69, 223.7, 0.0), (57.1, 226.1, 0.0), (70.48, 229.1, 0.0), (71.69, 223.7, 0.0), (58.31, 220.7, 0.0), (10.07, 228.8, 0.0), (17.53, 230.5, 0.0), (18.14, 227.8, 0.0), (20.8, 228.4, 0.0), (22.01, 223.1, 0.0), (25.96, 224.0, 0.0), (28.09, 214.6, 0.0), (21.48, 213.1, 0.0), (19.97, 219.7, 0.0), (12.51, 218.0, 0.0), (44.15, 230.5, 0.0), (42.75, 236.7, 0.0), (47.11, 237.7, 0.0), (48.51, 231.5, 0.0), (69.49, 253.6, 0.0), (74.56, 254.3, 0.0), (75.59, 246.8, 0.0), (70.52, 246.1, 0.0), (81.74, 249.4, 0.0), (82.37, 246.6, 0.0), (77.92, 245.5, 0.0), (77.29, 248.4, 0.0), (105.1, 253.7, 0.0), (110.5, 255.1, 0.0), (112.6, 247.1, 0.0), (107.2, 245.6, 0.0), (95.82, 261.8, 0.0), (97.51, 255.8, 0.0), (92.34, 254.4, 0.0), (90.65, 260.3, 0.0), (107.1, 265.4, 0.0), (108.8, 257.5, 0.0), (102.4, 256.2, 0.0), (100.7, 264.1, 0.0), (-15.98, 245.8, 0.0), (-9.197, 246.7, 0.0), (-8.64, 242.2, 0.0), (-15.41, 241.3, 0.0), (53.23, 267.9, 0.0), (65.88, 271.3, 0.0), (68.59, 261.2, 0.0), (55.93, 257.8, 0.0), (45.2, 265.6, 0.0), (50.46, 267.1, 0.0), (51.96, 267.5, 0.0), (54.99, 257.5, 0.0), (46.27, 254.9, 0.0), (43.2, 265.0, 0.0), (36.68, 264.2, 0.0), (42.59, 265.6, 0.0), (45.3, 254.2, 0.0), (39.39, 252.8, 0.0), (31.02, 276.1, 0.0), (25.32, 274.8, 0.0), (29.28, 258.3, 0.0), (34.88, 259.7, 0.0), (33.57, 265.1, 0.0), (36.47, 265.8, 0.0), (35.22, 271.0, 0.0), (32.42, 270.3, 0.0), (-2.604, 246.6, 0.0), (3.171, 247.8, 0.0), (4.43, 242.1, 0.0), (-1.344, 240.8, 0.0), (21.2, 241.6, 0.0), (27.39, 242.7, 0.0), (28.85, 234.7, 0.0), (22.66, 233.6, 0.0), (25.53, 255.7, 0.0), (26.95, 249.3, 0.0), (19.35, 247.6, 0.0), (17.93, 254.0, 0.0), (7.15, 277.5, 0.0), (19.81, 280.5, 0.0), (25.53, 255.7, 0.0), (17.93, 254.0, 0.0), (16.58, 258.6, 0.0), (14.49, 267.4, 0.0), (11.4, 266.6, 0.0), (9.795, 273.4, 0.0), (8.221, 273.0, 0.0), (-4.945, 260.0, 0.0), (-1.554, 260.8, 0.0), (5.858, 262.6, 0.0), (9.302, 263.5, 0.0), (8.703, 266.0, 0.0), (11.4, 266.6, 0.0), (14.49, 267.4, 0.0), (16.58, 258.6, 0.0), (14.53, 258.1, 0.0), (13.88, 260.8, 0.0), (10.39, 259.9, 0.0), (11.77, 254.3, 0.0), (-2.677, 250.7, 0.0), (-4.525, 258.3, 0.0), (-6.845, 269.7, 0.0), (-5.596, 263.3, 0.0), (-2.457, 264.2, 0.0), (-1.554, 260.8, 0.0), (5.858, 262.6, 0.0), (4.913, 266.1, 0.0), (8.053, 267.0, 0.0), (6.541, 272.6, 0.0), (43.2, 37.6, 0.0), (60.97, 28.24, 0.0), (52.59, 12.35, 0.0), (34.82, 21.72, 0.0), (56.48, 8.75, 0.0), (48.15, -7.213, 0.0), (29.4, 2.583, 0.0), (30.95, 5.566, 0.0), (27.15, 7.559, 0.0), (33.93, 20.54, 0.0), (-1.774, 5.666, 0.0), (16.4, -3.306, 0.0), (11.55, -13.14, 0.0), (7.129, -10.96, 0.0), (5.921, -13.4, 0.0), (-7.843, -6.612, 0.0), (-12.18, 33.57, 0.0), (-19.73, 19.25, 0.0), (-16.05, 17.31, 0.0), (-17.39, 14.77, 0.0), (-4.441, 7.959, 0.0), (1.732, 19.68, 0.0), (-8.326, 24.98, 0.0), (-5.627, 30.11, 0.0), (20.23, 42.08, 0.0), (25.91, 39.1, 0.0), (22.54, 32.67, 0.0), (16.86, 35.66, 0.0), (30.57, 43.83, 0.0), (10.08, 5.021, 0.0), (16.03, 1.87, 0.0), (36.53, 40.68, 0.0), (121.4, -99.09, 0.0), (119.7, -102.5, 0.0), (121.0, -103.1, 0.0), (118.6, -107.8, 0.0), (121.3, -109.2, 0.0), (119.9, -112.0, 0.0), (109.6, -106.8, 0.0), (113.0, -100.1, 0.0), (107.6, -97.34, 0.0), (110.2, -92.23, 0.0), (108.7, -91.49, 0.0), (110.7, -87.67, 0.0), (120.5, -92.7, 0.0), (118.1, -97.4, 0.0), (99.87, -81.69, 0.0), (110.3, -86.92, 0.0), (105.4, -96.77, 0.0), (100.6, -94.41, 0.0), (101.3, -93.02, 0.0), (95.61, -90.15, 0.0), (82.15, -76.11, 0.0), (94.33, -82.41, 0.0), (88.23, -94.21, 0.0), (81.8, -90.88, 0.0), (80.63, -93.13, 0.0), (74.9, -90.16, 0.0), (80.34, -72.38, 0.0), (76.41, -79.85, 0.0), (78.73, -81.06, 0.0), (76.63, -85.07, 0.0), (74.23, -83.8, 0.0), (72.19, -87.68, 0.0), (65.36, -84.09, 0.0), (71.55, -72.35, 0.0), (74.78, -74.05, 0.0), (76.67, -70.45, 0.0), (71.55, -72.35, 0.0), (73.94, -67.83, 0.0), (67.06, -64.16, 0.0), (60.57, -76.4, 0.0), (62.16, -77.24, 0.0), (56.41, -88.08, 0.0), (61.74, -90.9, 0.0), (65.36, -84.09, 0.0), (57.9, -77.1, 0.0), (65.19, -63.04, 0.0), (57.35, -58.98, 0.0), (46.42, -80.05, 0.0), (52.89, -83.42, 0.0), (56.54, -76.4, 0.0), (44.76, -52.84, 0.0), (54.0, -57.7, 0.0), (49.04, -67.13, 0.0), (39.8, -62.27, 0.0), (38.67, -62.65, 0.0), (37.09, -65.51, 0.0), (38.93, -66.51, 0.0), (33.5, -76.37, 0.0), (41.53, -80.78, 0.0), (48.54, -68.08, 0.0), (158.1, -135.4, 0.0), (164.3, -144.2, 0.0), (160.9, -144.3, 0.0), (158.9, -143.2, 0.0), (156.9, -140.3, 0.0), (156.9, -138.1, 0.0), (-21.61, 99.69, 0.0), (-14.57, 95.61, 0.0), (-16.65, 92.02, 0.0), (-11.04, 88.77, 0.0), (-13.43, 84.66, 0.0), (-26.07, 91.99, 0.0), (21.9, 66.6, 0.0), (24.57, 65.19, 0.0), (20.77, 58.01, 0.0), (18.1, 59.42, 0.0), (-7.108, 40.83, 0.0), (-0.9134, 37.46, 0.0), (-2.415, 34.7, 0.0), (-8.609, 38.07, 0.0), (2.184, 97.44, 0.0), (13.03, 89.98, 0.0), (9.858, 85.36, 0.0), (-0.9869, 92.83, 0.0), (-6.688, 59.42, 0.0), (-2.908, 57.54, 0.0), (-5.302, 52.75, 0.0), (-9.071, 54.64, 0.0), (3.874, 78.44, 0.0), (20.16, 70.29, 0.0), (14.52, 59.03, 0.0), (-1.753, 67.17, 0.0), (37.18, 75.2, 0.0), (25.21, 51.61, 0.0), (19.53, 54.49, 0.0), (31.5, 78.07, 0.0), (47.03, 71.46, 0.0), (34.22, 47.6, 0.0), (27.5, 51.21, 0.0), (40.32, 75.07, 0.0), (54.92, 54.0, 0.0), (57.8, 58.25, 0.0), (62.16, 55.29, 0.0), (59.29, 51.04, 0.0), (53.72, 52.6, 0.0), (59.89, 49.98, 0.0), (54.17, 36.54, 0.0), (48.02, 39.15, 0.0), (119.9, 80.9, 0.0), (124.8, 77.36, 0.0), (114.2, 62.85, 0.0), (109.3, 66.39, 0.0), (101.5, 116.0, 0.0), (103.1, 107.6, 0.0), (111.0, 102.6, 0.0), (110.4, 108.7, 0.0), (111.7, 110.6, 0.0), (111.9, 112.9, 0.0), (110.0, 114.6, 0.0), (107.4, 114.4, 0.0), (106.9, 116.9, 0.0), (113.1, 129.1, 0.0), (121.5, 130.8, 0.0), (122.2, 127.4, 0.0), (116.6, 126.2, 0.0), (117.5, 122.0, 0.0), (114.7, 121.4, 0.0), (110.7, 138.1, 0.0), (115.2, 139.0, 0.0), (116.9, 131.3, 0.0), (112.4, 130.3, 0.0), (97.02, 136.4, 0.0), (109.8, 139.1, 0.0), (110.7, 134.7, 0.0), (103.3, 133.1, 0.0), (106.5, 118.0, 0.0), (101.2, 116.9, 0.0), (102.0, 107.4, 0.0), (110.0, 101.8, 0.0), (101.0, 89.14, 0.0), (93.01, 94.83, 0.0), (90.62, 94.34, 0.0), (99.41, 87.93, 0.0), (92.81, 78.87, 0.0), (84.01, 85.27, 0.0), (124.1, 120.8, 0.0), (143.3, 125.3, 0.0), (146.3, 112.8, 0.0), (127.1, 108.2, 0.0), (72.17, 132.4, 0.0), (74.36, 123.9, 0.0), (60.28, 120.2, 0.0), (58.09, 128.7, 0.0), (92.16, 178.3, 0.0), (95.82, 160.2, 0.0), (94.44, 160.0, 0.0), (95.0, 157.2, 0.0), (90.3, 156.2, 0.0), (89.73, 159.0, 0.0), (87.11, 158.5, 0.0), (83.44, 176.5, 0.0), (74.56, 174.5, 0.0), (83.33, 176.2, 0.0), (87.55, 154.5, 0.0), (78.78, 152.8, 0.0), (48.08, 177.1, 0.0), (68.8, 181.2, 0.0), (70.12, 174.5, 0.0), (73.09, 175.1, 0.0), (77.42, 153.1, 0.0), (66.95, 151.0, 0.0), (65.62, 157.8, 0.0), (69.17, 158.5, 0.0), (69.53, 156.6, 0.0), (73.1, 157.3, 0.0), (70.66, 169.8, 0.0), (67.07, 169.0, 0.0), (66.1, 173.9, 0.0), (62.49, 173.2, 0.0), (66.85, 151.1, 0.0), (53.72, 148.5, 0.0), (34.29, 174.9, 0.0), (45.41, 177.0, 0.0), (50.9, 148.1, 0.0), (39.78, 146.0, 0.0), (18.66, 167.0, 0.0), (32.02, 169.6, 0.0), (36.24, 147.8, 0.0), (22.89, 145.2, 0.0), (134.2, 79.3, 0.0), (129.8, 98.26, 0.0), (135.0, 99.44, 0.0), (136.4, 93.68, 0.0), (148.5, 96.44, 0.0), (151.5, 83.25, 0.0), (150.5, 97.74, 0.0), (140.5, 95.48, 0.0), (137.5, 108.8, 0.0), (147.5, 111.1, 0.0), (176.9, 75.74, 0.0), (192.8, 79.97, 0.0), (194.0, 75.65, 0.0), (197.4, 76.57, 0.0), (198.8, 71.33, 0.0), (195.4, 70.42, 0.0), (196.2, 67.16, 0.0), (180.3, 62.94, 0.0), (161.6, 135.1, 0.0), (174.7, 138.4, 0.0), (176.7, 130.2, 0.0), (184.0, 132.0, 0.0), (189.5, 109.9, 0.0), (196.8, 111.7, 0.0), (198.6, 104.5, 0.0), (191.2, 102.7, 0.0), (195.6, 85.0, 0.0), (175.1, 79.97, 0.0), (235.4, 79.85, 0.0), (249.7, 83.01, 0.0), (252.0, 72.75, 0.0), (247.5, 71.77, 0.0), (248.5, 67.16, 0.0), (252.3, 68.0, 0.0), (254.5, 58.13, 0.0), (240.7, 55.09, 0.0), (238.5, 65.08, 0.0), (243.7, 66.23, 0.0), (242.7, 70.71, 0.0), (237.6, 69.59, 0.0), (219.1, 71.37, 0.0), (224.0, 49.54, 0.0), (237.5, 55.72, 0.0), (232.9, 74.31, 0.0), (223.9, 147.1, 0.0), (236.3, 150.5, 0.0), (239.6, 148.7, 0.0), (243.4, 149.5, 0.0), (256.5, 131.6, 0.0), (232.0, 125.5, 0.0), (229.3, 137.4, 0.0), (226.1, 136.9, 0.0), (240.9, 105.1, 0.0), (238.7, 113.6, 0.0), (264.2, 120.0, 0.0), (266.3, 111.5, 0.0), (187.4, 134.8, 0.0), (223.9, 142.9, 0.0), (227.8, 125.2, 0.0), (219.7, 123.5, 0.0), (220.9, 117.9, 0.0), (192.5, 111.6, 0.0), (196.4, 168.3, 0.0), (225.2, 174.7, 0.0), (229.6, 168.5, 0.0), (216.4, 165.1, 0.0), (217.4, 160.6, 0.0), (215.7, 160.2, 0.0), (217.1, 154.0, 0.0), (220.2, 154.7, 0.0), (222.8, 143.1, 0.0), (202.9, 138.7, 0.0), (195.7, 165.2, 0.0), (202.1, 138.7, 0.0), (194.9, 136.9, 0.0), (188.4, 163.4, 0.0), (180.4, 161.9, 0.0), (187.4, 163.4, 0.0), (193.2, 137.4, 0.0), (186.2, 135.8, 0.0), (179.6, 162.2, 0.0), (183.7, 142.8, 0.0), (171.0, 140.1, 0.0), (166.9, 159.5, 0.0), (151.7, 156.1, 0.0), (165.5, 158.9, 0.0), (169.3, 139.9, 0.0), (155.5, 137.1, 0.0), (25.79, 3.206, 0.0), (43.53, -6.367, 0.0), (34.24, -24.39, 0.0), (16.78, -14.96, 0.0), (93.08, -95.02, 0.0), (98.72, -97.87, 0.0), (99.3, -96.74, 0.0), (104.2, -99.23, 0.0), (100.0, -107.6, 0.0), (89.43, -102.3, 0.0), (36.19, -108.9, 0.0), (41.51, -98.91, 0.0), (25.23, -90.24, 0.0), (19.91, -100.2, 0.0), (22.67, -87.62, 0.0), (36.44, -95.0, 0.0), (41.69, -85.19, 0.0), (27.92, -77.82, 0.0), (-1.071, -28.5, 0.0), (7.349, -32.86, 0.0), (-2.1, -51.13, 0.0), (-10.53, -46.78, 0.0), (-10.16, -63.26, 0.0), (12.17, -75.26, 0.0), (3.076, -92.17, 0.0), (-6.761, -86.88, 0.0), (-5.638, -84.8, 0.0), (-16.26, -79.09, 0.0), (-17.2, -80.83, 0.0), (-19.07, -79.83, 0.0), (8.798, -32.87, 0.0), (12.89, -35.27, 0.0), (8.777, -42.3, 0.0), (4.693, -39.91, 0.0), (-12.36, -52.74, 0.0), (-4.326, -57.05, 0.0), (-6.52, -61.16, 0.0), (-14.56, -56.85, 0.0), (-18.28, -63.66, 0.0), (-13.06, -66.25, 0.0), (-19.52, -79.33, 0.0), (-24.75, -76.74, 0.0), (2.772, -61.26, 0.0), (13.41, -67.18, 0.0), (10.44, -72.52, 0.0), (-0.21, -66.6, 0.0), (8.662, -54.46, 0.0), (16.29, -58.1, 0.0), (13.07, -64.87, 0.0), (5.428, -61.21, 0.0), (10.98, -39.27, 0.0), (22.59, -45.25, 0.0), (18.3, -53.6, 0.0), (6.688, -47.62, 0.0), (-3.843, -51.08, 0.0), (-0.273, -52.89, 0.0), (-2.362, -57.05, 0.0), (-5.932, -55.25, 0.0), (1.039, 30.89, 0.0), (9.396, 26.62, 0.0), (20.74, 47.79, 0.0), (12.93, 51.7, 0.0)], [], [(0, 1, 2, 3), (4, 5, 6, 7, 8), (9, 10, 11, 12), (13, 16, 15, 14), (17, 20, 19, 18), (21, 36, 35, 34, 33, 32, 31, 30, 29, 28, 27, 26, 25, 24, 23, 22), (37, 40, 39, 38), (41, 44, 43, 42), (45, 48, 47, 46), (49, 56, 55, 54, 53, 52, 51, 50), (57, 60, 59, 58), (61, 64, 63, 62), (65, 68, 67, 66), (69, 72, 71, 70), (73, 79, 78, 77, 76, 75, 74), (80, 83, 82, 81), (84, 87, 86, 85), (88, 91, 90, 89), (92, 97, 96, 95, 94, 93), (98, 101, 100, 99), (102, 105, 104, 103), (106, 109, 108, 107), (110, 114, 113, 112, 111), (115, 125, 124, 123, 122, 121, 120, 119, 118, 117, 116), (126, 129, 128, 127), (130, 133, 132, 131), (134, 137, 136, 135), (138, 144, 143, 142, 141, 140, 139), (145, 161, 160, 159, 158, 157, 156, 155, 154, 153, 152, 151, 150, 149, 148, 147, 146), (162, 169, 168, 167, 166, 165, 164, 163), (170, 173, 172, 171), (174, 177, 176, 175), (178, 181, 180, 179), (182, 185, 184, 183), (186, 189, 188, 187), (190, 193, 192, 191), (194, 197, 196, 195), (198, 201, 200, 199), (202, 205, 204, 203), (206, 209, 208, 207), (210, 213, 212, 211), (214, 217, 216, 215), (218, 221, 220, 219), (222, 229, 228, 227, 226, 225, 224, 223), (230, 237, 236, 235, 234, 233, 232, 231), (238, 241, 240, 239), (242, 245, 244, 243), (246, 249, 248, 247), (250, 261, 260, 259, 258, 257, 256, 255, 254, 253, 252, 251), (262, 268, 267, 266, 265, 264, 263), (269, 278, 277, 276, 275, 274, 273, 272, 271, 270), (279, 286, 285, 284, 283, 282, 281, 280), (287, 293, 292, 291, 290, 289, 288), (294, 297, 296, 295), (298, 301, 300, 299), (302, 309, 308, 307, 306, 305, 304, 303), (310, 317, 316, 315, 314, 313, 312, 311), (318, 324, 323, 322, 321, 320, 319), (325, 332, 331, 330, 329, 328, 327, 326), (333, 336, 335, 334), (337, 340, 339, 338), (341, 344, 343, 342), (345, 351, 350, 349, 348, 347, 346), (352, 359, 358, 357, 356, 355, 354, 353), (360, 363, 362, 361), (364, 367, 366, 365), (368, 371, 370, 369), (372, 375, 374, 373), (376, 379, 378, 377), (380, 383, 382, 381), (384, 387, 386, 385), (388, 391, 390, 389), (392, 395, 394, 393), (396, 399, 398, 397), (400, 403, 402, 401), (404, 407, 406, 405), (408, 411, 410, 409), (412, 415, 414, 413), (416, 419, 418, 417), (420, 423, 422, 421), (424, 427, 426, 425), (428, 431, 430, 429), (432, 435, 434, 433), (436, 439, 438, 437), (440, 443, 442, 441), (444, 447, 446, 445), (448, 451, 450, 449), (452, 455, 454, 453), (456, 463, 462, 461, 460, 459, 458, 457), (464, 467, 466, 465), (468, 471, 470, 469), (472, 475, 474, 473), (476, 479, 478, 477), (480, 483, 482, 481), (484, 487, 486, 485), (488, 491, 490, 489), (492, 495, 494, 493), (496, 499, 498, 497), (500, 503, 502, 501), (504, 511, 510, 509, 508, 507, 506, 505), (512, 515, 514, 513), (516, 519, 518, 517), (520, 523, 522, 521), (524, 527, 526, 525), (528, 531, 530, 529), (532, 560, 559, 558, 557, 556, 555, 554, 553, 552, 551, 550, 549, 548, 547, 546, 545, 544, 543, 542, 541, 540, 539, 538, 537, 536, 535, 534, 533), (561, 576, 575, 574, 573, 572, 571, 570, 569, 568, 567, 566, 565, 564, 563, 562), (577, 582, 581, 580, 579, 578), (583, 586, 585, 584), (587, 598, 597, 596, 595, 594, 593, 592, 591, 590, 589, 588), (599, 602, 601, 600), (603, 606, 605, 604), (607, 617, 616, 615, 614, 613, 612, 611, 610, 609, 608), (618, 637, 636, 635, 634, 633, 632, 631, 630, 629, 628, 627, 626, 625, 624, 623, 622, 621, 620, 619), (638, 645, 644, 643, 642, 641, 640, 639), (646, 649, 648, 647), (650, 653, 652, 651), (654, 657, 656, 655), (658, 663, 662, 661, 660, 659), (664, 671, 670, 669, 668, 667, 666, 665), (672, 675, 674, 673), (676, 679, 678, 677), (680, 685, 684, 683, 682, 681), (686, 689, 688, 687), (690, 693, 692, 691), (694, 697, 696, 695), (698, 701, 700, 699), (702, 705, 704, 703), (706, 709, 708, 707), (710, 713, 712, 711), (714, 717, 716, 715), (718, 721, 720, 719), (722, 725, 724, 723), (726, 729, 728, 727), (730, 735, 734, 733, 732, 731), (736, 739, 738, 737), (740, 755, 754, 753, 752, 751, 750, 749, 748, 747, 746, 745, 744, 743, 742, 741), (756, 762, 761, 760, 759, 758, 757), (763, 773, 772, 771, 770, 769, 768, 767, 766, 765, 764), (774, 781, 780, 779, 778, 777, 776, 775), (782, 789, 788, 787, 786, 785, 784, 783), (790, 796, 795, 794, 793, 792, 791), (797, 800, 799, 798), (801, 804, 803, 802), (805, 811, 810, 809, 808, 807, 806), (812, 821, 820, 819, 818, 817, 816, 815, 814, 813), (822, 825, 824, 823), (826, 831, 830, 829, 828, 827), (832, 838, 837, 836, 835, 834, 833), (839, 845, 844, 843, 842, 841, 840), (846, 856, 855, 854, 853, 852, 851, 850, 849, 848, 847), (857, 860, 859, 858), (861, 864, 863, 862), (865, 868, 867, 866), (869, 874, 873, 872, 871, 870), (875, 878, 877, 876), (879, 882, 881, 880), (883, 886, 885, 884), (887, 890, 889, 888), (891, 894, 893, 892), (895, 898, 897, 896), (899, 902, 901, 900), (903, 906, 905, 904), (907, 910, 909, 908), (911, 912, 913, 914, 915, 916, 917), (918, 919, 920, 921), (922, 923, 924, 925, 926, 927), (928, 929, 930, 931, 932, 933), (934, 935, 936, 937), (938, 941, 940, 939), (942, 945, 944, 943), (946, 957, 956, 955, 954, 953, 952, 951, 950, 949, 948, 947), (958, 959, 960, 961, 962, 963, 964), (965, 966, 967, 968, 969, 970), (971, 976, 975, 974, 973, 972), (977, 978, 979, 980), (981, 985, 984, 983, 982), (986, 989, 988, 987), (990, 991, 992, 993, 994, 995), (996, 999, 998, 997), (1000, 1005, 1004, 1003, 1002, 1001), (1006, 1009, 1008, 1007), (1010, 1015, 1014, 1013, 1012, 1011), (1016, 1017, 1018, 1019, 1020, 1021, 1022, 1023, 1024, 1025, 1026, 1027), (1028, 1031, 1030, 1029), (1032, 1035, 1034, 1033), (1036, 1037, 1038, 1039), (1040, 1041, 1042, 1043, 1044, 1045), (1046, 1049, 1048, 1047), (1050, 1051, 1052, 1053, 1054, 1055), (1056, 1059, 1058, 1057), (1060, 1063, 1062, 1061), (1064, 1067, 1066, 1065), (1068, 1071, 1070, 1069), (1072, 1075, 1074, 1073), (1076, 1079, 1078, 1077), (1080, 1083, 1082, 1081), (1084, 1085, 1086, 1087), (1088, 1089, 1090, 1091, 1092), (1093, 1094, 1095, 1096, 1097, 1098), (1099, 1102, 1101, 1100), (1103, 1104, 1105, 1106, 1107, 1108), (1109, 1110, 1111, 1112, 1113, 1114), (1115, 1120, 1119, 1118, 1117, 1116), (1121, 1122, 1123, 1124, 1125, 1126, 1127, 1128, 1129), (1130, 1131, 1132, 1133, 1134, 1135, 1136, 1137, 1138, 1139, 1140, 1141, 1142, 1143, 1144, 1145, 1146), (1147, 1148, 1149, 1150), (1151, 1156, 1155, 1154, 1153, 1152), (1157, 1158, 1159, 1160, 1161, 1162, 1163, 1164, 1165, 1166, 1167, 1168, 1169), (1170, 1174, 1173, 1172, 1171), (1175, 1178, 1177, 1176), (1179, 1186, 1185, 1184, 1183, 1182, 1181, 1180), (1187, 1188, 1189, 1190, 1191, 1192, 1193, 1194, 1195, 1196), (1197, 1200, 1199, 1198), (1201, 1211, 1210, 1209, 1208, 1207, 1206, 1205, 1204, 1203, 1202), (1212, 1229, 1228, 1227, 1226, 1225, 1224, 1223, 1222, 1221, 1220, 1219, 1218, 1217, 1216, 1215, 1214, 1213), (1230, 1231, 1232, 1233), (1234, 1235, 1236, 1237, 1238, 1239, 1240, 1241, 1242, 1243, 1244, 1245, 1246, 1247, 1248, 1249, 1250, 1251, 1252), (1253, 1256, 1255, 1254), (1257, 1258, 1259, 1260), (1261, 1265, 1264, 1263, 1262), (1266, 1274, 1273, 1272, 1271, 1270, 1269, 1268, 1267), (1275, 1278, 1277, 1276), (1279, 1282, 1281, 1280), (1283, 1289, 1288, 1287, 1286, 1285, 1284), (1290, 1293, 1292, 1291), (1294, 1295, 1296, 1297, 1298, 1299, 1300, 1301), (1302, 1309, 1308, 1307, 1306, 1305, 1304, 1303), (1310, 1313, 1312, 1311), (1314, 1319, 1318, 1317, 1316, 1315), (1320, 1325, 1324, 1323, 1322, 1321), (1326, 1329, 1328, 1327), (1330, 1333, 1332, 1331), (1334, 1337, 1336, 1335), (1338, 1341, 1340, 1339), (1342, 1349, 1348, 1347, 1346, 1345, 1344, 1343), (1350, 1353, 1352, 1351), (1354, 1360, 1359, 1358, 1357, 1356, 1355), (1361, 1386, 1385, 1384, 1383, 1382, 1381, 1380, 1379, 1378, 1377, 1376, 1375, 1374, 1373, 1372, 1371, 1370, 1369, 1368, 1367, 1366, 1365, 1364, 1363, 1362), (1387, 1388, 1389, 1390), (1391, 1394, 1393, 1392), (1395, 1396, 1397, 1398, 1399, 1400, 1401, 1402), (1403, 1404, 1405, 1406), (1407, 1408, 1409, 1410), (1411, 1412, 1413, 1414), (1415, 1421, 1420, 1419, 1418, 1417, 1416), (1422, 1426, 1425, 1424, 1423), (1427, 1430, 1429, 1428), (1431, 1435, 1434, 1433, 1432), (1436, 1437, 1438, 1439), (1440, 1444, 1443, 1442, 1441), (1445, 1450, 1449, 1448, 1447, 1446), (1451, 1456, 1455, 1454, 1453, 1452), (1457, 1461, 1460, 1459, 1458), (1462, 1465, 1464, 1463), (1466, 1469, 1468, 1467), (1470, 1476, 1475, 1474, 1473, 1472, 1471), (1477, 1478, 1479, 1480), (1481, 1482, 1483, 1484), (1485, 1486, 1487, 1488, 1489, 1490, 1491, 1492), (1493, 1494, 1495, 1496, 1497), (1498, 1499, 1500, 1501, 1502, 1503), (1504, 1505, 1506, 1507, 1508, 1509), (1510, 1511, 1512, 1513, 1514, 1515), (1516, 1517, 1518, 1519, 1520, 1521), (1522, 1523, 1524, 1525, 1526, 1527, 1528, 1529, 1530, 1531), (1532, 1533, 1534, 1535, 1536, 1537, 1538, 1539, 1540, 1541, 1542), (1543, 1544, 1545, 1546, 1547, 1548, 1549, 1550, 1551, 1552), (1553, 1565, 1564, 1563, 1562, 1561, 1560, 1559, 1558, 1557, 1556, 1555, 1554), (1566, 1569, 1568, 1567), (1570, 1575, 1574, 1573, 1572, 1571), (1576, 1579, 1578, 1577), (1580, 1583, 1582, 1581), (1584, 1587, 1586, 1585), (1588, 1591, 1590, 1589), (1592, 1595, 1594, 1593), (1596, 1597, 1598, 1599), (1600, 1601, 1602, 1603), (1604, 1607, 1606, 1605), (1608, 1611, 1610, 1609), (1612, 1615, 1614, 1613), (1616, 1617, 1618, 1619), (1620, 1621, 1622, 1623), (1624, 1625, 1626, 1627, 1628, 1629, 1630, 1631, 1632, 1633, 1634, 1635), (1636, 1637, 1638, 1639, 1640, 1641, 1642, 1643), (1644, 1645, 1646, 1647), (1648, 1649, 1650, 1651), (1652, 1657, 1656, 1655, 1654, 1653), (1658, 1664, 1663, 1662, 1661, 1660, 1659), (1665, 1666, 1667, 1668), (1669, 1670, 1671, 1672), (1673, 1676, 1675, 1674), (1677, 1678, 1679, 1680), (1681, 1684, 1683, 1682), (1685, 1688, 1687, 1686), (1689, 1690, 1691, 1692), (1693, 1694, 1695, 1696), (1697, 1700, 1699, 1698), (1701, 1702, 1703, 1704), (1705, 1710, 1709, 1708, 1707, 1706), (1711, 1712, 1713, 1714), (1715, 1716, 1717, 1718), (1719, 1720, 1721, 1722), (1723, 1726, 1725, 1724), (1727, 1728, 1729, 1730, 1731, 1732), (1733, 1736, 1735, 1734), (1737, 1738, 1739, 1740, 1741, 1742), (1743, 1744, 1745, 1746), (1747, 1750, 1749, 1748), (1751, 1752, 1753, 1754, 1755, 1756), (1757, 1760, 1759, 1758), (1761, 1762, 1763, 1764, 1765), (1766, 1771, 1770, 1769, 1768, 1767), (1772, 1775, 1774, 1773), (1776, 1777, 1778, 1779, 1780, 1781), (1782, 1783, 1784, 1785, 1786, 1787, 1788, 1789, 1790, 1791), (1792, 1795, 1794, 1793), (1796, 1799, 1798, 1797), (1800, 1803, 1802, 1801), (1804, 1807, 1806, 1805), (1808, 1811, 1810, 1809), (1812, 1821, 1820, 1819, 1818, 1817, 1816, 1815, 1814, 1813), (1822, 1825, 1824, 1823), (1826, 1829, 1828, 1827), (1830, 1833, 1832, 1831), (1834, 1837, 1836, 1835), (1838, 1841, 1840, 1839), (1842, 1845, 1844, 1843), (1846, 1849, 1848, 1847), (1850, 1853, 1852, 1851), (1854, 1859, 1858, 1857, 1856, 1855), (1860, 1863, 1862, 1861), (1864, 1865, 1866, 1867, 1868, 1869, 1870, 1871), (1872, 1875, 1874, 1873), (1876, 1879, 1878, 1877), (1880, 1883, 1882, 1881), (1884, 1892, 1891, 1890, 1889, 1888, 1887, 1886, 1885), (1893, 1906, 1905, 1904, 1903, 1902, 1901, 1900, 1899, 1898, 1897, 1896, 1895, 1894), (1907, 1908, 1909, 1910, 1911, 1912, 1913, 1914), (1915, 1918, 1917, 1916), (1919, 1924, 1923, 1922, 1921, 1920), (1925, 1930, 1929, 1928, 1927, 1926), (1931, 1932, 1933, 1934, 1935, 1936, 1937, 1938), (1939, 1942, 1941, 1940), (1943, 1944, 1945, 1946), (1947, 1960, 1959, 1958, 1957, 1956, 1955, 1954, 1953, 1952, 1951, 1950, 1949, 1948), (1961, 1966, 1965, 1964, 1963, 1962), (1967, 1972, 1971, 1970, 1969, 1968), (1973, 1982, 1981, 1980, 1979, 1978, 1977, 1976, 1975, 1974), (1983, 1984, 1985, 1986, 1987, 1988, 1989, 1990), (1991, 1992, 1993, 1994, 1995, 1996), (1997, 2000, 1999, 1998), (2001, 2002, 2003, 2004, 2005, 2006), (2007, 2012, 2011, 2010, 2009, 2008), (2013, 2018, 2017, 2016, 2015, 2014), (2019, 2022, 2021, 2020), (2023, 2026, 2025, 2024), (2027, 2030, 2029, 2028), (2031, 2034, 2033, 2032), (2035, 2038, 2037, 2036), (2039, 2042, 2041, 2040), (2043, 2046, 2045, 2044), (2047, 2050, 2049, 2048), (2051, 2054, 2053, 2052), (2055, 2058, 2057, 2056), (2059, 2060, 2061, 2062, 2063, 2064, 2065, 2066, 2067), (2068, 2073, 2072, 2071, 2070, 2069), (2074, 2077, 2076, 2075), (2078, 2083, 2082, 2081, 2080, 2079), (2084, 2087, 2086, 2085), (2088, 2091, 2090, 2089), (2092, 2095, 2094, 2093), (2096, 2099, 2098, 2097), (2100, 2107, 2106, 2105, 2104, 2103, 2102, 2101), (2108, 2111, 2110, 2109), (2112, 2127, 2126, 2125, 2124, 2123, 2122, 2121, 2120, 2119, 2118, 2117, 2116, 2115, 2114, 2113), (2128, 2131, 2130, 2129), (2132, 2135, 2134, 2133), (2136, 2141, 2140, 2139, 2138, 2137), (2142, 2145, 2144, 2143), (2146, 2153, 2152, 2151, 2150, 2149, 2148, 2147), (2154, 2163, 2162, 2161, 2160, 2159, 2158, 2157, 2156, 2155), (2164, 2175, 2174, 2173, 2172, 2171, 2170, 2169, 2168, 2167, 2166, 2165), (2176, 2177, 2178, 2179), (2180, 2187, 2186, 2185, 2184, 2183, 2182, 2181), (2188, 2191, 2190, 2189), (2192, 2197, 2196, 2195, 2194, 2193), (2198, 2207, 2206, 2205, 2204, 2203, 2202, 2201, 2200, 2199), (2208, 2211, 2210, 2209), (2212, 2215, 2214, 2213), (2216, 2219, 2218, 2217), (2220, 2223, 2222, 2221), (2224, 2227, 2226, 2225), (2228, 2233, 2232, 2231, 2230, 2229), (2234, 2235, 2236, 2237), (2238, 2239, 2240, 2241), (2242, 2245, 2244, 2243), (2246, 2253, 2252, 2251, 2250, 2249, 2248, 2247), (2254, 2257, 2256, 2255), (2258, 2261, 2260, 2259), (2262, 2265, 2264, 2263), (2266, 2269, 2268, 2267), (2270, 2273, 2272, 2271), (2274, 2277, 2276, 2275), (2278, 2281, 2280, 2279), (2282, 2283, 2284, 2285)])
me_parque_espana_osm_buildings.materials.append(mat_buildings)
me_parque_espana_osm_buildings.use_remesh_fix_poles = True
me_parque_espana_osm_buildings.use_remesh_preserve_attributes = False
me_parque_espana_osm_buildings.use_mirror_vertex_groups = False
me_parque_espana_osm_buildings.update()
me_parque_espana_osm_buildings_001 = bpy.data.meshes.new('parque_espana.osm_buildings.001')
me_parque_espana_osm_buildings_001.from_pydata([(101.1, -61.34, 0.0), (106.2, -52.0, 0.0), (91.6, 35.58, 0.0), (98.08, 30.16, 0.0), (107.2, 25.17, 0.0), (87.96, -2.171, 0.0), (90.54, -6.813, 0.0), (78.27, -15.5, 0.0), (68.57, -10.61, 0.0), (69.15, -23.87, 0.0), (64.33, -33.53, 0.0), (62.09, -33.27, 0.0), (53.02, -34.39, 0.0), (82.67, -19.88, 0.0), (113.4, 19.33, 0.0), (122.0, 14.28, 0.0), (118.2, 7.704, 0.0), (113.8, 10.23, 0.0), (112.8, 8.494, 0.0), (111.2, 7.848, 0.0), (110.5, -4.163, 0.0), (115.7, 5.433, 0.0), (113.8, -1.903, 0.0), (121.4, -7.18, 0.0), (131.0, 6.635, 0.0), (123.5, 11.92, 0.0), (109.6, -3.885, 0.0), (109.7, -28.59, 0.0), (136.6, -17.14, 0.0), (145.6, -4.063, 0.0), (153.5, -10.49, 0.0), (152.6, -14.92, 0.0), (156.2, -17.19, 0.0), (144.5, -7.257, 0.0), (143.0, -10.1, 0.0), (148.9, -18.21, 0.0), (100.0, 10.06, 0.0), (113.4, 20.68, 0.0), (87.13, -46.21, 0.0), (84.94, -50.53, 0.0), (109.6, -46.71, 0.0), (102.9, -21.58, 0.0), (100.3, -23.51, 0.0), (119.5, -9.529, 0.0), (102.2, -10.54, 0.0), (106.1, -3.651, 0.0), (119.8, -42.21, 0.0), (121.8, -41.15, 0.0), (79.72, 13.22, 0.0), (98.02, 32.17, 0.0), (86.12, 9.807, 0.0), (95.99, 3.073, 0.0), (91.9, -4.219, 0.0), (64.78, -18.14, 0.0), (74.32, -17.29, 0.0), (60.44, -19.51, 0.0), (59.84, -37.78, 0.0), (63.33, -39.22, 0.0), (97.41, -27.67, 0.0), (95.14, -37.02, 0.0), (108.5, 11.0, 0.0), (101.8, 0.5012, 0.0), (107.9, -13.78, 0.0), (115.0, -28.71, 0.0), (113.9, -30.8, 0.0), (115.7, -21.66, 0.0), (151.4, -23.79, 0.0), (148.1, -29.63, 0.0), (144.7, -27.73, 0.0), (145.7, -23.3, 0.0), (147.1, -21.01, 0.0), (101.4, -17.63, 0.0), (102.8, -15.17, 0.0), (108.6, -26.29, 0.0), (97.78, -17.31, -6.681), (99.13, -1.325, -6.681), (102.1, -2.889, -6.681), (97.13, -12.3, -6.681), (99.71, -13.65, -6.681), (106.4, -26.74, 0.0), (129.7, -64.63, 0.0), (124.7, -73.97, 0.0), (137.4, -52.16, 0.0), (131.9, -61.89, 0.0), (114.3, -51.93, 0.0), (135.1, -49.4, 0.0), (130.2, -31.58, 0.0), (143.5, -35.89, 0.0), (96.0, 4.72, 0.0), (94.69, 0.5791, 0.0), (90.53, 2.75, 0.0), (87.12, -5.02, 0.0), (84.68, -9.685, 0.0), (79.45, -2.248, 0.0), (77.61, -7.135, 0.0), (76.22, -9.907, 0.0), (79.49, -15.13, 0.0), (70.67, -21.12, 0.0), (108.8, 3.384, 0.0), (123.8, -33.26, 0.0), (111.6, -34.22, 0.0), (107.8, -32.25, 0.0), (92.24, -14.4, 23.57), (97.78, -17.31, 23.57), (131.5, 5.6, 0.0), (117.8, -14.37, 0.0), (120.1, -16.01, 0.0), (124.9, -9.117, 0.0), (151.5, -13.69, 0.0), (157.9, -13.19, 0.0), (156.0, -16.4, 0.0), (143.2, -9.45, 0.0), (151.3, -11.33, 0.0), (150.0, -13.51, 0.0), (141.6, -12.68, 0.0), (150.8, -14.4, 0.0), (149.3, -17.0, 0.0), (137.6, -18.33, 0.0), (139.0, -16.04, 0.0), (139.9, -16.17, 0.0), (141.4, -13.65, 0.0), (105.8, 6.891, 0.0), (104.9, -34.16, 0.0), (95.25, -53.21, 0.0), (102.1, -21.14, 0.0), (105.9, -27.85, 0.0), (104.2, -30.65, 0.0), (106.2, -16.66, 0.0), (108.8, -5.209, 0.0), (132.8, -27.15, 0.0), (139.7, -33.54, 0.0), (86.89, 9.707, 0.0), (71.58, 1.859, 0.0), (77.52, -5.933, 0.0), (67.9, -9.328, 0.0), (70.72, -3.696, 0.0), (76.76, -18.51, 0.0), (71.0, -23.24, 0.0), (77.37, -26.3, 0.0), (69.7, -42.28, 0.0), (70.65, -43.34, 0.0), (74.95, -35.01, 0.0), (88.52, -42.02, 0.0), (84.21, -50.35, 0.0), (75.69, -33.1, 0.0), (98.41, -30.86, 0.0), (82.55, -36.72, 0.0), (104.6, 5.644, 0.0), (119.4, -41.7, 0.0), (110.2, -36.9, 0.0), (117.7, -18.45, 0.0), (99.71, -13.65, 23.57), (148.5, -21.39, 0.0), (152.2, -23.67, 0.0), (147.9, -21.88, 0.0), (147.4, -20.74, 0.0), (107.6, 23.86, 0.0), (111.5, -43.04, 0.0), (106.0, -40.25, 0.0), (108.2, -35.84, 0.0), (89.7, -50.39, 0.0), (90.87, -48.11, 0.0), (97.34, -56.83, 0.0), (103.9, -43.83, 0.0), (111.9, -20.33, 0.0), (101.5, -22.3, 0.0), (104.2, -19.24, 0.0), (92.24, -14.4, -6.681), (97.34, -29.15, 0.0), (108.0, -28.97, 0.0), (106.4, -31.85, 0.0), (103.3, -32.29, 0.0), (113.2, -20.62, 0.0), (123.5, 11.92, 52.92), (113.8, -1.903, 52.92), (121.4, -7.18, 52.92), (131.0, 6.635, 52.92), (115.7, 5.433, 31.2), (111.2, 7.848, 31.2), (104.6, 5.644, 31.2), (97.13, -12.3, 23.57), (102.1, -2.889, 23.57), (77.31, 12.84, 0.0), (80.93, -12.27, 0.0), (72.67, -20.54, 0.0), (138.4, -44.02, 0.0), (128.4, -30.48, 0.0), (145.5, -24.09, 0.0), (140.5, -40.74, 0.0), (137.7, -39.02, 0.0), (135.6, -42.28, 0.0), (137.4, -52.16, 40.73), (131.9, -61.89, 40.73), (114.3, -51.93, 40.73), (119.8, -42.21, 40.73), (106.2, -52.0, 49.57), (129.7, -64.63, 49.57), (124.7, -73.97, 49.57), (101.1, -61.34, 49.57), (70.65, -43.34, 42.42), (74.95, -35.01, 42.42), (88.52, -42.02, 42.42), (84.21, -50.35, 42.42), (96.32, -29.76, 0.0), (85.18, -31.76, 0.0), (53.02, -34.39, 45.37), (60.44, -19.51, 45.37), (69.15, -23.87, 45.37), (64.33, -33.53, 45.37), (62.09, -33.27, 45.37), (59.84, -37.78, 45.37), (68.57, -10.61, 40.23), (64.78, -18.14, 40.23), (70.67, -21.12, 40.23), (72.67, -20.54, 40.23), (74.32, -17.29, 40.23), (76.76, -18.51, 40.23), (78.27, -15.5, 40.23), (71.58, 1.859, 31.64), (77.31, 12.84, 31.64), (95.99, 3.073, 31.64), (94.69, 0.5791, 31.64), (90.53, 2.75, 31.64), (87.96, -2.171, 31.64), (91.9, -4.219, 31.64), (90.54, -6.813, 31.64), (87.12, -5.02, 31.64), (84.68, -9.685, 31.64), (77.52, -5.933, 31.64), (79.45, -2.248, 31.64), (67.9, -9.328, 25.88), (70.72, -3.696, 25.88), (77.61, -7.135, 25.88), (76.22, -9.907, 25.88), (80.93, -12.27, 25.88), (79.49, -15.13, 25.88), (109.6, -3.885, 24.94), (119.5, -9.529, 24.94), (113.2, -20.62, 24.94), (106.2, -16.66, 24.94), (107.9, -13.78, 24.94), (102.2, -10.54, 24.94), (106.1, -3.651, 24.94), (108.8, -5.209, 24.94), (101.4, -17.63, 21.2), (102.8, -15.17, 21.2), (111.9, -20.33, 21.2), (108.6, -26.29, 21.2), (101.5, -22.3, 21.2), (102.1, -21.14, 21.2), (102.9, -21.58, 21.2), (104.2, -19.24, 21.2), (115.0, -28.71, 17.64), (123.8, -33.26, 17.64), (119.4, -41.7, 17.64), (110.2, -36.9, 17.64), (111.6, -34.22, 17.64), (107.8, -32.25, 17.64), (109.7, -28.59, 17.64), (113.9, -30.8, 17.64), (109.6, -46.71, 20.34), (111.5, -43.04, 20.34), (106.0, -40.25, 20.34), (108.2, -35.84, 20.34), (104.9, -34.16, 20.34), (95.25, -53.21, 20.34), (89.7, -50.39, 20.34), (90.87, -48.11, 20.34), (87.13, -46.21, 20.34), (84.94, -50.53, 20.34), (97.34, -56.83, 20.34), (103.9, -43.83, 20.34), (97.34, -29.15, 16.31), (100.3, -23.51, 16.31), (106.4, -26.74, 16.31), (105.9, -27.85, 16.31), (108.0, -28.97, 16.31), (106.4, -31.85, 16.31), (104.2, -30.65, 16.31), (103.3, -32.29, 16.31), (75.69, -33.1, 17.42), (82.67, -19.88, 17.42), (97.41, -27.67, 17.42), (96.32, -29.76, 17.42), (98.41, -30.86, 17.42), (95.14, -37.02, 17.42), (85.18, -31.76, 17.42), (82.55, -36.72, 17.42), (63.33, -39.22, 19.67), (71.0, -23.24, 19.67), (77.37, -26.3, 19.67), (69.7, -42.28, 19.67), (79.72, 13.22, 38.88), (91.6, 35.58, 38.88), (98.02, 32.17, 38.88), (86.12, 9.807, 38.88), (86.89, 9.707, 28.99), (98.08, 30.16, 28.99), (107.2, 25.17, 28.99), (96.0, 4.72, 28.99), (113.4, 20.68, 62.39), (105.8, 6.891, 62.39), (100.0, 10.06, 62.39), (107.6, 23.86, 62.39), (108.5, 11.0, 35.23), (113.4, 19.33, 35.23), (122.0, 14.28, 35.23), (118.2, 7.704, 35.23), (113.8, 10.23, 35.23), (112.8, 8.494, 35.23), (119.4, -19.49, 0.0), (124.4, -11.32, 0.0), (137.6, -19.34, 0.0), (99.13, -1.325, 23.57), (101.8, 0.5012, 31.2), (110.5, -4.163, 31.2), (108.8, 3.384, 31.2), (122.6, -25.83, 0.0), (124.8, -22.23, 0.0), (124.8, -22.23, 34.54), (132.8, -27.15, 34.54), (122.6, -25.83, 34.54), (115.7, -21.66, 34.54), (117.7, -18.45, 34.54), (119.4, -19.49, 34.54), (124.4, -11.32, 34.54), (137.6, -19.34, 34.54), (140.5, -40.74, 48.07), (137.7, -39.02, 48.07), (135.6, -42.28, 48.07), (138.4, -44.02, 48.07), (135.1, -49.4, 48.07), (121.8, -41.15, 48.07), (128.4, -30.48, 48.07), (130.2, -31.58, 48.07), (132.8, -27.15, 48.07), (137.6, -19.34, 48.07), (145.5, -24.09, 48.07), (139.7, -33.54, 48.07), (143.5, -35.89, 48.07), (136.6, -17.14, 29.48), (145.6, -4.063, 29.48), (131.5, 5.6, 29.48), (117.8, -14.37, 29.48), (120.1, -16.01, 29.48), (124.9, -9.117, 29.48), (139.9, -16.17, 21.96), (141.4, -13.65, 21.96), (148.9, -18.21, 21.96), (147.4, -20.74, 21.96), (151.3, -11.33, 42.14), (150.0, -13.51, 42.14), (143.2, -9.45, 42.14), (144.5, -7.257, 42.14), (150.8, -14.4, 15.76), (149.3, -17.0, 15.76), (141.6, -12.68, 15.76), (143.0, -10.1, 15.76), (152.6, -14.92, 37.71), (156.2, -17.19, 37.71), (152.2, -23.67, 37.71), (148.5, -21.39, 37.71)], [], [(80, 1, 0, 81), (83, 82, 46, 84), (189, 188, 327, 328), (2, 48, 50, 49), (3, 131, 88, 4), (182, 132, 93, 133, 92, 91, 6, 52, 5, 90, 89, 51), (135, 134, 96, 183, 95, 94), (53, 97, 184, 54, 136, 7, 8), (55, 12, 56, 11, 10, 9), (137, 57, 139, 138), (141, 140, 143, 142), (13, 144, 146, 204, 59, 145, 203, 58), (14, 60, 18, 17, 16, 15), (19, 98, 147, 61, 20, 21), (22, 23, 24, 25), (43, 172, 127, 62, 44, 45, 128, 26), (99, 63, 64, 27, 101, 100, 149, 148), (104, 29, 28, 107, 106, 105), (30, 108, 110, 109), (31, 32, 153, 152), (66, 154, 68, 67), (33, 112, 113, 111), (34, 115, 116, 114), (117, 69, 70, 118), (120, 35, 155, 119), (121, 37, 156, 36), (157, 158, 159, 122, 123, 160, 161, 38, 39, 162, 163, 40), (72, 71, 166, 41, 124, 165, 73, 164), (167, 75, 76, 77, 78, 74), (42, 168, 171, 126, 170, 169, 125, 79), (1, 0, 198, 195), (82, 46, 194, 191), (50, 49, 294, 295), (88, 4, 298, 299), (56, 11, 209, 210), (139, 138, 290, 291), (141, 140, 199, 200), (18, 17, 308, 309), (61, 20, 315, 314), (64, 27, 258, 259), (156, 36, 302, 303), (157, 158, 262, 261), (166, 41, 250, 251), (126, 170, 277, 278), (128, 45, 242, 243), (23, 24, 176, 175), (174, 175, 176, 173), (25, 22, 174, 173), (24, 25, 173, 176), (22, 23, 175, 174), (98, 147, 179, 316), (21, 19, 178, 177), (20, 21, 177, 315), (147, 61, 314, 179), (19, 98, 316, 178), (52, 5, 223, 224), (95, 94, 232, 233), (53, 97, 213, 212), (192, 191, 194, 193), (84, 83, 192, 193), (46, 84, 193, 194), (83, 82, 191, 192), (196, 195, 198, 197), (81, 80, 196, 197), (0, 81, 197, 198), (80, 1, 195, 196), (200, 199, 202, 201), (140, 143, 202, 199), (142, 141, 200, 201), (143, 142, 201, 202), (145, 203, 283, 284), (206, 205, 210, 209, 208, 207), (10, 9, 207, 208), (55, 12, 205, 206), (12, 56, 210, 205), (11, 10, 208, 209), (9, 55, 206, 207), (212, 213, 214, 215, 216, 217, 211), (7, 8, 211, 217), (54, 136, 216, 215), (97, 184, 214, 213), (8, 53, 212, 211), (136, 7, 217, 216), (184, 54, 215, 214), (219, 218, 229, 228, 227, 226, 225, 224, 223, 222, 221, 220), (89, 51, 220, 221), (133, 92, 227, 228), (6, 52, 224, 225), (90, 89, 221, 222), (93, 133, 228, 229), (182, 132, 218, 219), (91, 6, 225, 226), (5, 90, 222, 223), (132, 93, 229, 218), (51, 182, 219, 220), (92, 91, 226, 227), (231, 230, 235, 234, 233, 232), (135, 134, 230, 231), (134, 96, 235, 230), (183, 95, 233, 234), (94, 135, 231, 232), (96, 183, 234, 235), (237, 236, 243, 242, 241, 240, 239, 238), (44, 62, 240, 241), (127, 172, 238, 239), (43, 26, 236, 237), (26, 128, 243, 236), (45, 44, 241, 242), (62, 127, 239, 240), (172, 43, 237, 238), (245, 244, 251, 250, 249, 248, 247, 246), (124, 165, 248, 249), (73, 164, 246, 247), (72, 71, 244, 245), (71, 166, 251, 244), (41, 124, 249, 250), (165, 73, 247, 248), (164, 72, 245, 246), (253, 252, 259, 258, 257, 256, 255, 254), (101, 100, 256, 257), (149, 148, 254, 255), (99, 63, 252, 253), (63, 64, 259, 252), (27, 101, 257, 258), (100, 149, 255, 256), (148, 99, 253, 254), (261, 262, 263, 264, 265, 266, 267, 268, 269, 270, 271, 260), (38, 39, 269, 268), (123, 160, 266, 265), (158, 159, 263, 262), (39, 162, 270, 269), (160, 161, 267, 266), (159, 122, 264, 263), (162, 163, 271, 270), (40, 157, 261, 260), (161, 38, 268, 267), (122, 123, 265, 264), (163, 40, 260, 271), (273, 272, 279, 278, 277, 276, 275, 274), (169, 125, 275, 276), (79, 42, 273, 274), (171, 126, 278, 279), (170, 169, 276, 277), (125, 79, 274, 275), (42, 168, 272, 273), (168, 171, 279, 272), (281, 280, 287, 286, 285, 284, 283, 282), (58, 13, 281, 282), (146, 204, 286, 287), (59, 145, 284, 285), (203, 58, 282, 283), (13, 144, 280, 281), (144, 146, 287, 280), (204, 59, 285, 286), (289, 288, 291, 290), (137, 57, 288, 289), (57, 139, 291, 288), (138, 137, 289, 290), (293, 292, 295, 294), (2, 48, 292, 293), (48, 50, 295, 292), (49, 2, 293, 294), (297, 296, 299, 298), (3, 131, 296, 297), (131, 88, 299, 296), (4, 3, 297, 298), (301, 300, 303, 302), (121, 37, 300, 301), (37, 156, 303, 300), (36, 121, 301, 302), (305, 304, 309, 308, 307, 306), (16, 15, 306, 307), (14, 60, 304, 305), (60, 18, 309, 304), (17, 16, 307, 308), (15, 14, 305, 306), (311, 310, 324, 325), (178, 316, 179, 314, 315, 177), (78, 77, 180, 151), (167, 74, 103, 102), (77, 76, 181, 180), (74, 78, 151, 103), (75, 167, 102, 313), (76, 75, 313, 181), (102, 103, 151, 180, 181, 313), (325, 324, 323, 322, 321, 319, 320, 326), (310, 150, 323, 324), (65, 317, 321, 322), (318, 129, 320, 319), (312, 311, 325, 326), (150, 65, 322, 323), (317, 318, 319, 321), (129, 312, 326, 320), (331, 330, 329, 328, 327, 339, 338, 337, 336, 335, 334, 333, 332), (87, 130, 338, 339), (47, 85, 331, 332), (190, 189, 328, 329), (188, 87, 339, 327), (186, 47, 332, 333), (185, 190, 329, 330), (86, 186, 333, 334), (129, 86, 334, 335), (312, 129, 335, 336), (187, 312, 336, 337), (130, 187, 337, 338), (85, 185, 330, 331), (342, 343, 344, 345, 340, 341), (28, 29, 341, 340), (104, 105, 343, 342), (29, 104, 342, 341), (105, 106, 344, 343), (107, 28, 340, 345), (106, 107, 345, 344), (347, 346, 349, 348), (155, 35, 348, 349), (120, 119, 346, 347), (119, 155, 349, 346), (35, 120, 347, 348), (353, 352, 351, 350), (33, 111, 352, 353), (113, 112, 350, 351), (112, 33, 353, 350), (111, 113, 351, 352), (357, 356, 355, 354), (34, 114, 356, 357), (116, 115, 354, 355), (115, 34, 357, 354), (114, 116, 355, 356), (358, 361, 360, 359), (31, 152, 361, 358), (32, 31, 358, 359), (152, 153, 360, 361), (153, 32, 359, 360)])
me_parque_espana_osm_buildings_001.materials.append(mat_buildings)
me_parque_espana_osm_buildings_001.use_remesh_fix_poles = True
me_parque_espana_osm_buildings_001.use_remesh_preserve_attributes = False
me_parque_espana_osm_buildings_001.use_mirror_vertex_groups = False
me_parque_espana_osm_buildings_001.update()

# ---- objects
ob_cube = bpy.data.objects.new('Cube', me_cube)
ob_light = bpy.data.objects.new('Light', light_light)
ob_camera = bpy.data.objects.new('Camera', cam_camera)
ob_parque_espana_osm_buildings = bpy.data.objects.new('parque_espana.osm_buildings', me_parque_espana_osm_buildings)
ob_escenario_parkour = bpy.data.objects.new('escenario_parkour', me_parque_espana_osm_buildings_001)

# ---- transforms, parenting, visibility, modifiers, constraints
ob_cube.location = (0.0, 0.0, 0.0)
ob_cube.lock_rotations_4d = False
ob_cube.empty_display_type = 'ARROWS'
ob_cube.lineart.crease_threshold = 0.0
ob_light.location = (2.753, 1.286, 5.904)
ob_light.rotation_euler = (0.6503, 0.05522, 2.36)
ob_light.lock_rotations_4d = False
ob_light.empty_display_type = 'ARROWS'
ob_light.color = (0.0, 0.0, 0.0, 0.0)
ob_light.lineart.crease_threshold = 0.0
ob_camera.location = (9.403, -4.142, 4.958)
ob_camera.rotation_euler = (1.109, -0.0, 1.309)
ob_camera.lock_rotations_4d = False
ob_camera.empty_display_type = 'ARROWS'
ob_camera.color = (0.0, 0.0, 0.0, 0.0)
ob_camera.display_type = 'WIRE'
ob_camera.lineart.crease_threshold = 0.0
ob_parque_espana_osm_buildings.location = (-0.36, -1.532, 0.2)
ob_parque_espana_osm_buildings.rotation_euler = (0.0, -0.0, 0.4938)
ob_parque_espana_osm_buildings.lineart.crease_threshold = 0.0
ob_escenario_parkour.location = (-103.6, -31.26, 0.2)
ob_escenario_parkour.rotation_euler = (0.0, -0.0, 0.4938)
ob_escenario_parkour.lineart.crease_threshold = 0.0

# ---- collection membership
col_collection.objects.link(ob_cube)
col_collection.objects.link(ob_light)
col_collection.objects.link(ob_camera)
col_parque_espana_osm.objects.link(ob_parque_espana_osm_buildings)
col_parque_espana_osm.objects.link(ob_escenario_parkour)

# ---- scene / render settings (as saved in the file)
scene.camera = ob_camera
scene.frame_start = 1; scene.frame_end = 250; scene.frame_set(1)
scene.render.engine = 'BLENDER_EEVEE_NEXT'
scene.cycles.use_denoising = False
scene.cycles.samples = 128
scene.cycles.sampling_pattern = 'TABULATED_SOBOL'
scene.cycles.use_adaptive_sampling = False
scene.cycles.use_light_tree = False
scene.view_settings.view_transform = 'Filmic'
bpy.context.view_layer.update()
